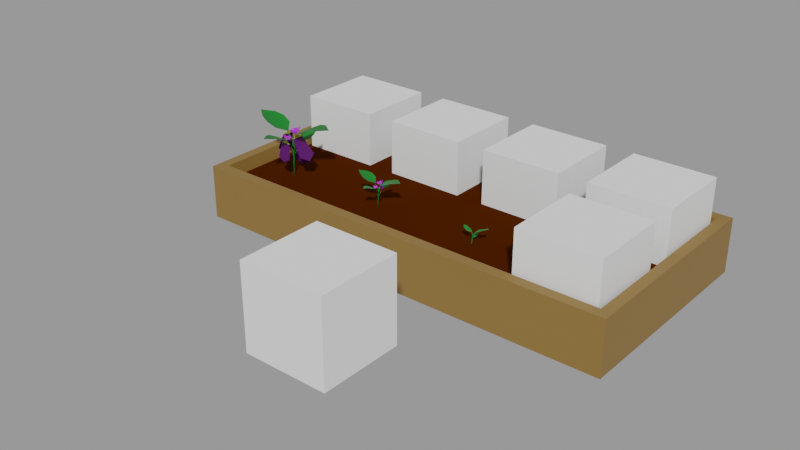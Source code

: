 # Source: Eggplant.blend  (saved by Blender 2.91.10; exported with 4.5.12 LTS)
import bpy
from mathutils import Matrix  # noqa: F401  (used for matrix-valued properties, if any)

bpy.ops.wm.read_factory_settings(use_empty=True)
scene = bpy.context.scene
scene.name = 'With bed'

# ---- collections
col_places = bpy.data.collections.new('Places'); scene.collection.children.link(col_places)
col_test = bpy.data.collections.new('Test'); scene.collection.children.link(col_test)

# ---- materials (node trees are filled in below, after node groups)
mat_grass_green = bpy.data.materials.new('Grass green')
mat_grass_green.use_transparent_shadow = False
mat_eggplant_purple = bpy.data.materials.new('Eggplant purple')
mat_eggplant_purple.use_transparent_shadow = False
mat_flower_yellow = bpy.data.materials.new('Flower yellow')
mat_flower_yellow.use_transparent_shadow = False
mat_grass_green_001 = bpy.data.materials.new('Grass green.001')
mat_grass_green_001.use_transparent_shadow = False
mat_eggplant_purple_003 = bpy.data.materials.new('Eggplant purple.003')
mat_eggplant_purple_003.use_transparent_shadow = False
mat_flower_yellow_001 = bpy.data.materials.new('Flower yellow.001')
mat_flower_yellow_001.use_transparent_shadow = False
mat_eggplant_main_002 = bpy.data.materials.new('Eggplant main.002')
mat_eggplant_main_002.use_transparent_shadow = False
mat_wood = bpy.data.materials.new('Wood')
mat_wood.use_transparent_shadow = False
mat_ground = bpy.data.materials.new('Ground')
mat_ground.use_transparent_shadow = False

# ---- material node trees
mat_grass_green.use_nodes = True; mat_grass_green.node_tree.nodes.clear()
_N = mat_grass_green.node_tree.nodes; _L = mat_grass_green.node_tree.links
n0 = _N.new('ShaderNodeBsdfPrincipled'); n0.name = 'Principled BSDF'; n0.location = (10, 300)
n0.distribution = 'GGX'
n0.subsurface_method = 'BURLEY'
n0.inputs[0].default_value = (0.00258, 0.1743, 0.0134, 1.0)
n0.inputs[3].default_value = 1.45
n0.inputs[27].default_value = (0.0, 0.0, 0.0, 1.0)
n0.inputs[28].default_value = 1.0
n1 = _N.new('ShaderNodeOutputMaterial'); n1.name = 'Material Output'; n1.location = (300, 300)
_L.new(n0.outputs[0], n1.inputs[0])
n1.is_active_output = True
mat_eggplant_purple.use_nodes = True; mat_eggplant_purple.node_tree.nodes.clear()
_N = mat_eggplant_purple.node_tree.nodes; _L = mat_eggplant_purple.node_tree.links
n0 = _N.new('ShaderNodeBsdfPrincipled'); n0.name = 'Principled BSDF'; n0.location = (10, 300)
n0.distribution = 'GGX'
n0.subsurface_method = 'BURLEY'
n0.inputs[0].default_value = (0.5507, 0.05353, 0.8, 1.0)
n0.inputs[3].default_value = 1.45
n0.inputs[27].default_value = (0.0, 0.0, 0.0, 1.0)
n0.inputs[28].default_value = 1.0
n1 = _N.new('ShaderNodeOutputMaterial'); n1.name = 'Material Output'; n1.location = (300, 300)
_L.new(n0.outputs[0], n1.inputs[0])
n1.is_active_output = True
mat_flower_yellow.use_nodes = True; mat_flower_yellow.node_tree.nodes.clear()
_N = mat_flower_yellow.node_tree.nodes; _L = mat_flower_yellow.node_tree.links
n0 = _N.new('ShaderNodeBsdfPrincipled'); n0.name = 'Principled BSDF'; n0.location = (10, 300)
n0.distribution = 'GGX'
n0.subsurface_method = 'BURLEY'
n0.inputs[0].default_value = (0.4437, 0.4354, 0.006445, 1.0)
n0.inputs[3].default_value = 1.45
n0.inputs[27].default_value = (0.0, 0.0, 0.0, 1.0)
n0.inputs[28].default_value = 1.0
n1 = _N.new('ShaderNodeOutputMaterial'); n1.name = 'Material Output'; n1.location = (300, 300)
_L.new(n0.outputs[0], n1.inputs[0])
n1.is_active_output = True
mat_grass_green_001.use_nodes = True; mat_grass_green_001.node_tree.nodes.clear()
_N = mat_grass_green_001.node_tree.nodes; _L = mat_grass_green_001.node_tree.links
n0 = _N.new('ShaderNodeBsdfPrincipled'); n0.name = 'Principled BSDF'; n0.location = (10, 300)
n0.distribution = 'GGX'
n0.subsurface_method = 'BURLEY'
n0.inputs[0].default_value = (0.00258, 0.1743, 0.0134, 1.0)
n0.inputs[3].default_value = 1.45
n0.inputs[27].default_value = (0.0, 0.0, 0.0, 1.0)
n0.inputs[28].default_value = 1.0
n1 = _N.new('ShaderNodeOutputMaterial'); n1.name = 'Material Output'; n1.location = (300, 300)
_L.new(n0.outputs[0], n1.inputs[0])
n1.is_active_output = True
mat_eggplant_purple_003.use_nodes = True; mat_eggplant_purple_003.node_tree.nodes.clear()
_N = mat_eggplant_purple_003.node_tree.nodes; _L = mat_eggplant_purple_003.node_tree.links
n0 = _N.new('ShaderNodeBsdfPrincipled'); n0.name = 'Principled BSDF'; n0.location = (10, 300)
n0.distribution = 'GGX'
n0.subsurface_method = 'BURLEY'
n0.inputs[0].default_value = (0.5507, 0.05353, 0.8, 1.0)
n0.inputs[3].default_value = 1.45
n0.inputs[27].default_value = (0.0, 0.0, 0.0, 1.0)
n0.inputs[28].default_value = 1.0
n1 = _N.new('ShaderNodeOutputMaterial'); n1.name = 'Material Output'; n1.location = (300, 300)
_L.new(n0.outputs[0], n1.inputs[0])
n1.is_active_output = True
mat_flower_yellow_001.use_nodes = True; mat_flower_yellow_001.node_tree.nodes.clear()
_N = mat_flower_yellow_001.node_tree.nodes; _L = mat_flower_yellow_001.node_tree.links
n0 = _N.new('ShaderNodeBsdfPrincipled'); n0.name = 'Principled BSDF'; n0.location = (10, 300)
n0.distribution = 'GGX'
n0.subsurface_method = 'BURLEY'
n0.inputs[0].default_value = (0.4437, 0.4354, 0.006445, 1.0)
n0.inputs[3].default_value = 1.45
n0.inputs[27].default_value = (0.0, 0.0, 0.0, 1.0)
n0.inputs[28].default_value = 1.0
n1 = _N.new('ShaderNodeOutputMaterial'); n1.name = 'Material Output'; n1.location = (300, 300)
_L.new(n0.outputs[0], n1.inputs[0])
n1.is_active_output = True
mat_eggplant_main_002.use_nodes = True; mat_eggplant_main_002.node_tree.nodes.clear()
_N = mat_eggplant_main_002.node_tree.nodes; _L = mat_eggplant_main_002.node_tree.links
n0 = _N.new('ShaderNodeBsdfPrincipled'); n0.name = 'Principled BSDF'; n0.location = (10, 300)
n0.distribution = 'GGX'
n0.subsurface_method = 'BURLEY'
n0.inputs[0].default_value = (0.07726, 0.0, 0.1088, 1.0)
n0.inputs[3].default_value = 1.45
n0.inputs[27].default_value = (0.0, 0.0, 0.0, 1.0)
n0.inputs[28].default_value = 1.0
n1 = _N.new('ShaderNodeOutputMaterial'); n1.name = 'Material Output'; n1.location = (300, 300)
_L.new(n0.outputs[0], n1.inputs[0])
n1.is_active_output = True
mat_wood.use_nodes = True; mat_wood.node_tree.nodes.clear()
_N = mat_wood.node_tree.nodes; _L = mat_wood.node_tree.links
n0 = _N.new('ShaderNodeBsdfPrincipled'); n0.name = 'Principled BSDF'; n0.location = (10, 300)
n0.distribution = 'GGX'
n0.subsurface_method = 'BURLEY'
n0.inputs[0].default_value = (0.2462, 0.1366, 0.03203, 1.0)
n0.inputs[3].default_value = 1.45
n0.inputs[27].default_value = (0.0, 0.0, 0.0, 1.0)
n0.inputs[28].default_value = 1.0
n1 = _N.new('ShaderNodeOutputMaterial'); n1.name = 'Material Output'; n1.location = (300, 300)
_L.new(n0.outputs[0], n1.inputs[0])
n1.is_active_output = True
mat_ground.use_nodes = True; mat_ground.node_tree.nodes.clear()
_N = mat_ground.node_tree.nodes; _L = mat_ground.node_tree.links
n0 = _N.new('ShaderNodeBsdfPrincipled'); n0.name = 'Principled BSDF'; n0.location = (15, 390)
n0.distribution = 'GGX'
n0.subsurface_method = 'BURLEY'
n0.inputs[0].default_value = (0.05522, 0.01159, 0.0, 1.0)
n0.inputs[2].default_value = 0.5996
n0.inputs[3].default_value = 1.45
n0.inputs[13].default_value = 0.0
n0.inputs[27].default_value = (0.0, 0.0, 0.0, 1.0)
n0.inputs[28].default_value = 1.0
n1 = _N.new('ShaderNodeOutputMaterial'); n1.name = 'Material Output'; n1.location = (305, 390)
_L.new(n0.outputs[0], n1.inputs[0])
n1.is_active_output = True

# ---- meshes
me_cube_003 = bpy.data.meshes.new('Cube.003')
me_cube_003.from_pydata([(-1.0, -1.0, -1.0), (-1.0, -1.0, 1.0), (-1.0, 1.0, -1.0), (-1.0, 1.0, 1.0), (1.0, -1.0, -1.0), (1.0, -1.0, 1.0), (1.0, 1.0, -1.0), (1.0, 1.0, 1.0)], [], [(0, 1, 3, 2), (2, 3, 7, 6), (6, 7, 5, 4), (4, 5, 1, 0), (2, 6, 4, 0), (7, 3, 1, 5)])
_uv = me_cube_003.uv_layers.new(name='UVMap')
_uv.uv.foreach_set('vector', [0.375, 0.0, 0.625, 0.0, 0.625, 0.25, 0.375, 0.25, 0.375, 0.25, 0.625, 0.25, 0.625, 0.5, 0.375, 0.5, 0.375, 0.5, 0.625, 0.5, 0.625, 0.75, 0.375, 0.75, 0.375, 0.75, 0.625, 0.75, 0.625, 1.0, 0.375, 1.0, 0.125, 0.5, 0.375, 0.5, 0.375, 0.75, 0.125, 0.75, 0.625, 0.5, 0.875, 0.5, 0.875, 0.75, 0.625, 0.75])
me_cube_003.use_remesh_fix_poles = True
me_cube_003.use_remesh_preserve_attributes = False
me_cube_003.use_mirror_vertex_groups = False
me_cube_003.update()
me_cube_017 = bpy.data.meshes.new('Cube.017')
me_cube_017.from_pydata([(0.05976, -0.004566, 0.4944), (0.268, 0.1355, 0.603), (0.2727, -0.1463, 0.6034), (0.5167, -0.009272, 0.6517), (0.1544, 0.1068, 0.5453), (0.3743, -0.1078, 0.6362), (0.3791, 0.09741, 0.6377), (0.1639, -0.1345, 0.5511), (0.03899, 0.01126, 0.3987), (-0.002375, 0.01486, -0.001218), (0.0806, 0.002591, 0.4928), (0.05428, -0.01595, 0.3951), (0.0237, -0.01595, 0.4023), (-0.1122, 0.09575, 0.5539), (-0.2914, -0.09736, 0.626), (-0.2874, 0.07348, 0.6248), (-0.1043, -0.1052, 0.5491), (-0.406, -0.008537, 0.6377), (-0.2028, 0.1055, 0.5975), (-0.1989, -0.1291, 0.5971), (-0.0255, -0.01246, 0.5067), (0.01955, -0.01115, 0.2359), (-0.04114, -0.01813, 0.5062), (0.02407, 0.005931, 0.2255), (0.01683, 0.1104, 0.3697), (0.0229, 0.1125, 0.3677), (0.0391, 0.005283, 0.332), (0.03653, -0.01221, 0.3216), (0.08918, 0.1569, 0.3994), (-0.02694, 0.2681, 0.4434), (0.07724, 0.264, 0.4426), (-0.03349, 0.154, 0.3965), (0.02833, 0.3371, 0.4505), (0.096, 0.2121, 0.426), (-0.04717, 0.212, 0.4257), (0.02236, 0.1051, 0.3706), (0.05053, -0.1074, 0.4627), (0.1412, -0.2467, 0.5346), (-0.04546, -0.2469, 0.5349), (0.04275, -0.4099, 0.5669), (0.1233, -0.1712, 0.4965), (-0.02101, -0.3146, 0.5567), (0.1148, -0.3199, 0.5576), (-0.03657, -0.175, 0.5003), (0.05553, -0.1152, 0.4658), (0.04974, -0.1179, 0.4638), (0.09537, 0.01473, 0.5729), (0.07594, -0.009724, 0.5034), (0.09597, -0.006948, 0.5281), (0.06744, 0.04723, 0.5562), (0.0734, 0.01918, 0.5145), (0.08075, 0.04845, 0.565), (0.07615, 0.0321, 0.5175), (0.09675, 0.02984, 0.5746), (0.08621, 0.0204, 0.5235), (0.09626, 0.008696, 0.5295), (0.08469, 0.006118, 0.5213), (0.05719, 0.03799, 0.5428), (0.07693, 0.01462, 0.5211), (0.01838, 0.02918, 0.5293), (0.0503, 0.001182, 0.4993), (0.02024, 0.04011, 0.5331), (0.04036, 0.009646, 0.4958), (0.04111, 0.05262, 0.5488), (0.05273, 0.01553, 0.5051), (0.06509, 0.02142, 0.5144), (0.06412, 0.007812, 0.5098), (0.07355, -0.04259, 0.5743), (0.0755, -0.03392, 0.5265), (0.09827, -0.004115, 0.5692), (0.09536, -0.002879, 0.5224), (0.1013, -0.0182, 0.5763), (0.1073, -0.00204, 0.5287), (0.08715, -0.04023, 0.5792), (0.09837, -0.01589, 0.5305), (0.08948, -0.02975, 0.5324), (0.08543, -0.0184, 0.5244), (0.01247, -0.03676, 0.5411), (0.04645, -0.01933, 0.5078), (0.05233, -0.05481, 0.5568), (0.07903, -0.0314, 0.5208), (0.04085, -0.0611, 0.5538), (0.06116, -0.03878, 0.5559), (0.01517, -0.04919, 0.543), (0.06538, -0.03888, 0.519), (0.05084, -0.03345, 0.5132), (0.06274, -0.02537, 0.5143), (0.004234, 0.01549, 0.5291), (0.04893, 0.009631, 0.505), (0.00834, -0.02801, 0.529), (0.05258, -0.02728, 0.5051), (-0.0009039, -0.02117, 0.5257), (0.02271, -0.02914, 0.5328), (-0.006254, 0.007678, 0.5239), (0.04018, -0.01825, 0.5019), (0.03859, -0.001763, 0.5019), (0.05076, -0.008825, 0.5051), (0.07967, -0.0742, 0.4911), (0.05199, -0.1157, 0.4661), (0.07143, -0.1049, 0.4732), (0.05214, -0.05981, 0.4781), (0.04921, -0.09334, 0.4628), (0.06319, -0.05594, 0.4788), (0.05003, -0.08423, 0.459), (0.07895, -0.06418, 0.4862), (0.05994, -0.08941, 0.4637), (0.06985, -0.0946, 0.4684), (0.06032, -0.09911, 0.468), (0.04307, -0.07048, 0.4768), (0.05391, -0.09373, 0.4671), (0.01479, -0.08033, 0.4837), (0.03225, -0.1099, 0.4674), (0.01551, -0.07212, 0.4814), (0.02352, -0.1058, 0.4653), (0.03183, -0.05875, 0.4797), (0.03341, -0.0988, 0.4648), (0.04331, -0.09181, 0.4644), (0.04331, -0.1021, 0.4669), (0.07327, -0.1089, 0.5188), (0.06102, -0.1219, 0.488), (0.08322, -0.08744, 0.4949), (0.06898, -0.1045, 0.4687), (0.08904, -0.09355, 0.5031), (0.07849, -0.1018, 0.4685), (0.08334, -0.1059, 0.5167), (0.07491, -0.1096, 0.4771), (0.07132, -0.1173, 0.4857), (0.065, -0.1132, 0.4784), (0.02292, -0.1168, 0.5157), (0.0347, -0.1193, 0.4807), (0.05619, -0.1228, 0.5194), (0.06156, -0.1226, 0.4828), (0.04859, -0.1277, 0.5233), (0.05967, -0.1134, 0.5106), (0.02695, -0.1239, 0.5205), (0.05296, -0.1276, 0.4885), (0.04096, -0.1262, 0.4875), (0.04813, -0.121, 0.4818), (0.007132, -0.08866, 0.4926), (0.03166, -0.1024, 0.468), (0.01583, -0.1159, 0.5069), (0.03919, -0.1255, 0.4802), (0.007838, -0.1127, 0.5053), (0.0266, -0.1154, 0.5053), (-0.0001669, -0.09529, 0.4955), (0.02881, -0.1208, 0.4787), (0.02547, -0.1105, 0.4733), (0.03543, -0.114, 0.4741), (0.05206, 0.1059, 0.415), (0.02229, 0.1004, 0.3681), (0.04224, 0.103, 0.38), (0.02254, 0.1207, 0.4216), (0.01841, 0.1148, 0.3853), (0.03345, 0.1237, 0.4246), (0.01841, 0.123, 0.3909), (0.05035, 0.1152, 0.4208), (0.02904, 0.1177, 0.3885), (0.03967, 0.1124, 0.3861), (0.03032, 0.1089, 0.3826), (0.01369, 0.1147, 0.4124), (0.0237, 0.1117, 0.387), (-0.013, 0.09982, 0.4093), (0.002785, 0.09976, 0.3747), (-0.01286, 0.1063, 0.4149), (-0.006282, 0.1026, 0.3775), (0.002648, 0.1172, 0.4244), (0.003237, 0.108, 0.3826), (0.01276, 0.1135, 0.3877), (0.01342, 0.1059, 0.3804), (0.05074, 0.06325, 0.401), (0.03456, 0.0801, 0.3742), (0.0565, 0.09608, 0.4057), (0.03915, 0.1066, 0.378), (0.06362, 0.08678, 0.4046), (0.04845, 0.1095, 0.3796), (0.06032, 0.06797, 0.402), (0.04637, 0.09768, 0.378), (0.0443, 0.08586, 0.3763), (0.03685, 0.09334, 0.3761), (0.0007184, 0.05466, 0.3955), (0.007401, 0.08394, 0.3738), (0.03434, 0.05286, 0.3906), (0.03437, 0.08409, 0.3708), (0.02753, 0.04595, 0.3891), (0.03623, 0.06578, 0.3936), (0.005599, 0.04743, 0.3919), (0.02682, 0.0755, 0.3701), (0.01477, 0.07547, 0.3714), (0.02089, 0.08402, 0.3723), (-0.01905, 0.08686, 0.4075), (0.002071, 0.1032, 0.3814), (-0.007586, 0.06145, 0.3919), (0.01195, 0.08166, 0.3682), (-0.01581, 0.06342, 0.3941), (0.002817, 0.06454, 0.3908), (-0.02565, 0.07984, 0.4039), (0.001332, 0.08394, 0.3718), (-0.003053, 0.09358, 0.3777), (0.007008, 0.09243, 0.3748)], [], [(12, 8, 9), (25, 21, 24, 23), (10, 12, 11), (96, 47, 88), (8, 12, 10), (27, 44, 45), (12, 9, 11), (20, 13, 18, 15, 17, 14, 19, 16), (11, 8, 22), (12, 11, 22), (86, 47, 78), (23, 24, 25), (51, 55, 53), (68, 76, 47), (45, 26, 44, 27), (25, 24, 21), (36, 43, 38, 41, 39, 42, 37, 40), (35, 28, 33, 30, 32, 29, 34, 31), (54, 55, 51), (66, 47, 58), (56, 47, 48), (45, 44, 26), (94, 90, 96), (93, 95, 87), (54, 52, 50), (54, 51, 52), (51, 49, 52), (94, 95, 91), (56, 55, 54), (63, 65, 57), (64, 65, 61), (53, 55, 46), (78, 85, 86), (74, 70, 76), (73, 75, 67), (64, 62, 60), (64, 61, 62), (61, 59, 62), (105, 106, 102), (66, 65, 64), (58, 65, 66), (73, 71, 75), (65, 58, 57), (48, 55, 56), (74, 75, 71), (83, 85, 77), (74, 72, 70), (74, 71, 72), (71, 69, 72), (64, 60, 66), (76, 75, 74), (60, 47, 66), (68, 75, 76), (68, 67, 75), (88, 95, 96), (54, 50, 56), (48, 46, 55), (84, 82, 80), (84, 81, 82), (81, 79, 82), (83, 81, 85), (86, 85, 84), (50, 47, 56), (93, 91, 95), (85, 78, 77), (84, 85, 81), (70, 47, 76), (84, 80, 86), (94, 92, 90), (94, 91, 92), (91, 89, 92), (63, 61, 65), (96, 95, 94), (80, 47, 86), (102, 106, 104), (95, 88, 87), (90, 47, 96), (145, 141, 147), (144, 146, 138), (105, 103, 101), (105, 102, 103), (102, 100, 103), (145, 146, 142), (107, 106, 105), (114, 116, 108), (115, 116, 112), (104, 106, 97), (129, 136, 137), (125, 121, 127), (124, 126, 118), (115, 113, 111), (115, 112, 113), (112, 110, 113), (156, 157, 153), (117, 116, 115), (109, 116, 117), (124, 122, 126), (116, 109, 108), (99, 106, 107), (125, 126, 122), (134, 136, 128), (125, 123, 121), (125, 122, 123), (122, 120, 123), (115, 111, 117), (127, 126, 125), (111, 98, 117), (119, 126, 127), (119, 118, 126), (139, 146, 147), (105, 101, 107), (99, 97, 106), (135, 133, 131), (135, 132, 133), (132, 130, 133), (134, 132, 136), (137, 136, 135), (101, 98, 107), (144, 142, 146), (136, 129, 128), (135, 136, 132), (121, 98, 127), (135, 131, 137), (145, 143, 141), (145, 142, 143), (142, 140, 143), (114, 112, 116), (147, 146, 145), (131, 98, 137), (153, 157, 155), (146, 139, 138), (141, 98, 147), (196, 192, 198), (195, 197, 189), (156, 154, 152), (156, 153, 154), (153, 151, 154), (196, 197, 193), (158, 157, 156), (165, 167, 159), (166, 167, 163), (155, 157, 148), (180, 187, 188), (176, 172, 178), (175, 177, 169), (166, 164, 162), (166, 163, 164), (163, 161, 164), (168, 167, 166), (160, 167, 168), (175, 173, 177), (167, 160, 159), (150, 157, 158), (176, 177, 173), (185, 187, 179), (176, 174, 172), (176, 173, 174), (173, 171, 174), (166, 162, 168), (178, 177, 176), (162, 149, 168), (170, 177, 178), (170, 169, 177), (190, 197, 198), (156, 152, 158), (150, 148, 157), (186, 184, 182), (186, 183, 184), (183, 181, 184), (185, 183, 187), (188, 187, 186), (152, 149, 158), (195, 193, 197), (187, 180, 179), (186, 187, 183), (172, 149, 178), (186, 182, 188), (196, 194, 192), (196, 193, 194), (193, 191, 194), (165, 163, 167), (198, 197, 196), (182, 149, 188), (197, 190, 189), (192, 149, 198), (0, 7, 2, 5, 3, 6, 1, 4), (12, 22, 8), (8, 10, 11), (9, 8, 11), (107, 98, 99), (117, 98, 109), (119, 127, 98), (137, 98, 129), (147, 98, 139), (158, 149, 150), (168, 149, 160), (170, 178, 149), (188, 149, 180), (198, 149, 190)])
me_cube_017.polygons.foreach_set('material_index', [0, 0, 0, 2, 0, 0, 0, 0, 0, 0, 2, 0, 1, 1, 0, 0, 0, 0, 1, 2, 2, 0, 1, 1, 1, 1, 1, 1, 1, 1, 1, 1, 1, 1, 1, 1, 1, 1, 1, 1, 1, 1, 1, 1, 1, 1, 1, 1, 1, 1, 1, 2, 1, 1, 1, 1, 1, 1, 1, 1, 1, 1, 1, 1, 1, 1, 1, 1, 1, 1, 1, 1, 1, 2, 1, 1, 2, 1, 1, 1, 1, 1, 1, 1, 1, 1, 1, 1, 1, 1, 1, 1, 1, 1, 1, 1, 1, 1, 1, 1, 1, 1, 1, 1, 1, 1, 2, 1, 1, 1, 1, 1, 1, 1, 1, 1, 1, 1, 1, 1, 1, 1, 1, 1, 1, 1, 1, 1, 2, 1, 1, 2, 1, 1, 1, 1, 1, 1, 1, 1, 1, 1, 1, 1, 1, 1, 1, 1, 1, 1, 1, 1, 1, 1, 1, 1, 1, 1, 1, 1, 2, 1, 1, 1, 1, 1, 1, 1, 1, 1, 1, 1, 1, 1, 1, 1, 1, 1, 1, 1, 1, 1, 2, 1, 2, 0, 0, 0, 0, 2, 2, 1, 2, 2, 2, 2, 1, 2, 2])
_uv = me_cube_017.uv_layers.new(name='UVMap')
_uv.uv.foreach_set('vector', [0.3333, 0.8333, -5.96e-08, 0.8333, -5.96e-08, 0.6667, 0.6667, 1.0, 0.3333, 0.8333, -5.96e-08, 1.0, 1.0, 0.8333, -5.96e-08, 1.0, 0.3333, 0.8333, 0.6667, 0.8333, 0.25, 0.75, 0.0, 1.0, 0.0, 0.5, -5.96e-08, 0.8333, 0.3333, 0.8333, -5.96e-08, 1.0, 1.0, 0.8333, 1.0, 1.0, 0.6667, 1.0, 0.3333, 0.8333, -5.96e-08, 0.6667, 0.6667, 0.8333, 0.875, 0.75, 0.6875, 0.75, 0.625, 0.75, 0.625, 0.6875, 0.625, 0.5, 0.8125, 0.5, 0.875, 0.5, 0.875, 0.5625, 0.3333, 0.8333, 0.6667, 0.8333, -5.96e-08, 1.0, -5.96e-08, 0.8333, 0.3333, 0.8333, -5.96e-08, 1.0, 0.25, 0.75, 0.0, 1.0, 0.0, 0.5, 1.0, 0.8333, 1.0, 1.0, 0.6667, 1.0, 0.75, 0.75, 0.25, 0.5, 0.25, 0.25, 0.0, 0.5, 0.25, 0.75, 0.0, 1.0, 0.6667, 1.0, 0.3333, 0.8333, -5.96e-08, 1.0, 1.0, 0.8333, 0.4578, 0.13, 0.25, 0.49, 0.3333, 0.8333, 0.875, 0.75, 0.6875, 0.75, 0.625, 0.75, 0.625, 0.6875, 0.625, 0.5, 0.8125, 0.5, 0.875, 0.5, 0.875, 0.5625, 0.875, 0.75, 0.6875, 0.75, 0.625, 0.75, 0.625, 0.6875, 0.625, 0.5, 0.8125, 0.5, 0.875, 0.5, 0.875, 0.5625, 0.5, 0.75, 0.25, 0.5, 0.75, 0.75, 0.25, 0.75, 0.0, 1.0, 0.0, 0.5, 0.25, 0.75, 0.0, 1.0, 0.0, 0.5, 0.4578, 0.13, 0.25, 0.49, 0.3333, 0.8333, 0.5, 0.75, 0.5, 1.0, 0.25, 0.75, 0.25, 0.25, 0.25, 0.5, 0.0, 0.0, 0.5, 0.75, 0.75, 1.0, 0.5, 1.0, 0.5, 0.75, 0.75, 0.75, 0.75, 1.0, 0.75, 0.75, 1.0, 1.0, 0.75, 1.0, 0.5, 0.75, 0.25, 0.5, 0.75, 0.75, 0.25, 0.75, 0.25, 0.5, 0.5, 0.75, 0.25, 0.25, 0.25, 0.5, 0.0, 0.0, 0.5, 0.75, 0.25, 0.5, 0.75, 0.75, 0.25, 0.25, 0.25, 0.5, 0.0, 0.0, 0.0, 0.5, 0.25, 0.5, 0.25, 0.75, 0.5, 0.75, 0.5, 1.0, 0.25, 0.75, 0.25, 0.25, 0.25, 0.5, 0.0, 0.0, 0.5, 0.75, 0.75, 1.0, 0.5, 1.0, 0.5, 0.75, 0.75, 0.75, 0.75, 1.0, 0.75, 0.75, 1.0, 1.0, 0.75, 1.0, 0.5, 0.75, 0.25, 0.5, 0.75, 0.75, 0.25, 0.75, 0.25, 0.5, 0.5, 0.75, 0.0, 0.5, 0.25, 0.5, 0.25, 0.75, 0.25, 0.25, 0.75, 0.75, 0.25, 0.5, 0.25, 0.5, 0.0, 0.5, 0.0, 0.0, 0.0, 0.5, 0.25, 0.5, 0.25, 0.75, 0.5, 0.75, 0.25, 0.5, 0.75, 0.75, 0.25, 0.25, 0.25, 0.5, 0.0, 0.0, 0.5, 0.75, 0.75, 1.0, 0.5, 1.0, 0.5, 0.75, 0.75, 0.75, 0.75, 1.0, 0.75, 0.75, 1.0, 1.0, 0.75, 1.0, 0.5, 0.75, 0.5, 1.0, 0.25, 0.75, 0.25, 0.75, 0.25, 0.5, 0.5, 0.75, 0.5, 1.0, 0.0, 1.0, 0.25, 0.75, 0.0, 0.5, 0.25, 0.5, 0.25, 0.75, 0.0, 0.5, 0.0, 0.0, 0.25, 0.5, 0.0, 0.5, 0.25, 0.5, 0.25, 0.75, 0.5, 0.75, 0.5, 1.0, 0.25, 0.75, 0.0, 0.5, 0.0, 0.0, 0.25, 0.5, 0.5, 0.75, 0.75, 1.0, 0.5, 1.0, 0.5, 0.75, 0.75, 0.75, 0.75, 1.0, 0.75, 0.75, 1.0, 1.0, 0.75, 1.0, 0.25, 0.25, 0.75, 0.75, 0.25, 0.5, 0.25, 0.75, 0.25, 0.5, 0.5, 0.75, 0.5, 1.0, 0.0, 1.0, 0.25, 0.75, 0.25, 0.25, 0.75, 0.75, 0.25, 0.5, 0.25, 0.5, 0.0, 0.5, 0.0, 0.0, 0.5, 0.75, 0.25, 0.5, 0.75, 0.75, 0.5, 1.0, 0.0, 1.0, 0.25, 0.75, 0.5, 0.75, 0.5, 1.0, 0.25, 0.75, 0.5, 0.75, 0.75, 1.0, 0.5, 1.0, 0.5, 0.75, 0.75, 0.75, 0.75, 1.0, 0.75, 0.75, 1.0, 1.0, 0.75, 1.0, 0.25, 0.25, 0.75, 0.75, 0.25, 0.5, 0.25, 0.75, 0.25, 0.5, 0.5, 0.75, 0.5, 1.0, 0.0, 1.0, 0.25, 0.75, 0.75, 0.75, 0.25, 0.5, 0.25, 0.25, 0.25, 0.5, 0.0, 0.5, 0.0, 0.0, 0.5, 1.0, 0.0, 1.0, 0.25, 0.75, 0.5, 0.75, 0.5, 1.0, 0.25, 0.75, 0.25, 0.25, 0.25, 0.5, 0.0, 0.0, 0.5, 0.75, 0.75, 1.0, 0.5, 1.0, 0.5, 0.75, 0.75, 0.75, 0.75, 1.0, 0.75, 0.75, 1.0, 1.0, 0.75, 1.0, 0.5, 0.75, 0.25, 0.5, 0.75, 0.75, 0.25, 0.75, 0.25, 0.5, 0.5, 0.75, 0.25, 0.25, 0.25, 0.5, 0.0, 0.0, 0.5, 0.75, 0.25, 0.5, 0.75, 0.75, 0.25, 0.25, 0.25, 0.5, 0.0, 0.0, 0.0, 0.5, 0.25, 0.5, 0.25, 0.75, 0.5, 0.75, 0.5, 1.0, 0.25, 0.75, 0.25, 0.25, 0.25, 0.5, 0.0, 0.0, 0.5, 0.75, 0.75, 1.0, 0.5, 1.0, 0.5, 0.75, 0.75, 0.75, 0.75, 1.0, 0.75, 0.75, 1.0, 1.0, 0.75, 1.0, 0.5, 0.75, 0.25, 0.5, 0.75, 0.75, 0.25, 0.75, 0.25, 0.5, 0.5, 0.75, 0.0, 0.5, 0.25, 0.5, 0.25, 0.75, 0.25, 0.25, 0.75, 0.75, 0.25, 0.5, 0.25, 0.5, 0.0, 0.5, 0.0, 0.0, 0.0, 0.5, 0.25, 0.5, 0.25, 0.75, 0.5, 0.75, 0.25, 0.5, 0.75, 0.75, 0.25, 0.25, 0.25, 0.5, 0.0, 0.0, 0.5, 0.75, 0.75, 1.0, 0.5, 1.0, 0.5, 0.75, 0.75, 0.75, 0.75, 1.0, 0.75, 0.75, 1.0, 1.0, 0.75, 1.0, 0.5, 0.75, 0.5, 1.0, 0.25, 0.75, 0.25, 0.75, 0.25, 0.5, 0.5, 0.75, 0.5, 1.0, 0.0, 1.0, 0.25, 0.75, 0.0, 0.5, 0.25, 0.5, 0.25, 0.75, 0.0, 0.5, 0.0, 0.0, 0.25, 0.5, 0.0, 0.5, 0.25, 0.5, 0.25, 0.75, 0.5, 0.75, 0.5, 1.0, 0.25, 0.75, 0.0, 0.5, 0.0, 0.0, 0.25, 0.5, 0.5, 0.75, 0.75, 1.0, 0.5, 1.0, 0.5, 0.75, 0.75, 0.75, 0.75, 1.0, 0.75, 0.75, 1.0, 1.0, 0.75, 1.0, 0.25, 0.25, 0.75, 0.75, 0.25, 0.5, 0.25, 0.75, 0.25, 0.5, 0.5, 0.75, 0.5, 1.0, 0.0, 1.0, 0.25, 0.75, 0.25, 0.25, 0.75, 0.75, 0.25, 0.5, 0.25, 0.5, 0.0, 0.5, 0.0, 0.0, 0.5, 0.75, 0.25, 0.5, 0.75, 0.75, 0.5, 1.0, 0.0, 1.0, 0.25, 0.75, 0.5, 0.75, 0.5, 1.0, 0.25, 0.75, 0.5, 0.75, 0.75, 1.0, 0.5, 1.0, 0.5, 0.75, 0.75, 0.75, 0.75, 1.0, 0.75, 0.75, 1.0, 1.0, 0.75, 1.0, 0.25, 0.25, 0.75, 0.75, 0.25, 0.5, 0.25, 0.75, 0.25, 0.5, 0.5, 0.75, 0.5, 1.0, 0.0, 1.0, 0.25, 0.75, 0.75, 0.75, 0.25, 0.5, 0.25, 0.25, 0.25, 0.5, 0.0, 0.5, 0.0, 0.0, 0.5, 1.0, 0.0, 1.0, 0.25, 0.75, 0.5, 0.75, 0.5, 1.0, 0.25, 0.75, 0.25, 0.25, 0.25, 0.5, 0.0, 0.0, 0.5, 0.75, 0.75, 1.0, 0.5, 1.0, 0.5, 0.75, 0.75, 0.75, 0.75, 1.0, 0.75, 0.75, 1.0, 1.0, 0.75, 1.0, 0.5, 0.75, 0.25, 0.5, 0.75, 0.75, 0.25, 0.75, 0.25, 0.5, 0.5, 0.75, 0.25, 0.25, 0.25, 0.5, 0.0, 0.0, 0.5, 0.75, 0.25, 0.5, 0.75, 0.75, 0.25, 0.25, 0.25, 0.5, 0.0, 0.0, 0.0, 0.5, 0.25, 0.5, 0.25, 0.75, 0.5, 0.75, 0.5, 1.0, 0.25, 0.75, 0.25, 0.25, 0.25, 0.5, 0.0, 0.0, 0.5, 0.75, 0.75, 1.0, 0.5, 1.0, 0.5, 0.75, 0.75, 0.75, 0.75, 1.0, 0.75, 0.75, 1.0, 1.0, 0.75, 1.0, 0.25, 0.75, 0.25, 0.5, 0.5, 0.75, 0.0, 0.5, 0.25, 0.5, 0.25, 0.75, 0.25, 0.25, 0.75, 0.75, 0.25, 0.5, 0.25, 0.5, 0.0, 0.5, 0.0, 0.0, 0.0, 0.5, 0.25, 0.5, 0.25, 0.75, 0.5, 0.75, 0.25, 0.5, 0.75, 0.75, 0.25, 0.25, 0.25, 0.5, 0.0, 0.0, 0.5, 0.75, 0.75, 1.0, 0.5, 1.0, 0.5, 0.75, 0.75, 0.75, 0.75, 1.0, 0.75, 0.75, 1.0, 1.0, 0.75, 1.0, 0.5, 0.75, 0.5, 1.0, 0.25, 0.75, 0.25, 0.75, 0.25, 0.5, 0.5, 0.75, 0.5, 1.0, 0.0, 1.0, 0.25, 0.75, 0.0, 0.5, 0.25, 0.5, 0.25, 0.75, 0.0, 0.5, 0.0, 0.0, 0.25, 0.5, 0.0, 0.5, 0.25, 0.5, 0.25, 0.75, 0.5, 0.75, 0.5, 1.0, 0.25, 0.75, 0.0, 0.5, 0.0, 0.0, 0.25, 0.5, 0.5, 0.75, 0.75, 1.0, 0.5, 1.0, 0.5, 0.75, 0.75, 0.75, 0.75, 1.0, 0.75, 0.75, 1.0, 1.0, 0.75, 1.0, 0.25, 0.25, 0.75, 0.75, 0.25, 0.5, 0.25, 0.75, 0.25, 0.5, 0.5, 0.75, 0.5, 1.0, 0.0, 1.0, 0.25, 0.75, 0.25, 0.25, 0.75, 0.75, 0.25, 0.5, 0.25, 0.5, 0.0, 0.5, 0.0, 0.0, 0.5, 0.75, 0.25, 0.5, 0.75, 0.75, 0.5, 1.0, 0.0, 1.0, 0.25, 0.75, 0.5, 0.75, 0.5, 1.0, 0.25, 0.75, 0.5, 0.75, 0.75, 1.0, 0.5, 1.0, 0.5, 0.75, 0.75, 0.75, 0.75, 1.0, 0.75, 0.75, 1.0, 1.0, 0.75, 1.0, 0.25, 0.25, 0.75, 0.75, 0.25, 0.5, 0.25, 0.75, 0.25, 0.5, 0.5, 0.75, 0.5, 1.0, 0.0, 1.0, 0.25, 0.75, 0.25, 0.5, 0.0, 0.5, 0.0, 0.0, 0.5, 1.0, 0.0, 1.0, 0.25, 0.75, 0.875, 0.75, 0.6875, 0.75, 0.625, 0.75, 0.625, 0.6875, 0.625, 0.5, 0.8125, 0.5, 0.875, 0.5, 0.875, 0.5625, 1.0, 0.8333, 1.0, 1.0, 0.6667, 0.8333, 1.0, 0.8333, 1.0, 1.0, 0.6667, 0.8333, 1.0, 0.6667, 1.0, 0.8333, 0.6667, 0.8333, 0.25, 0.75, 0.0, 1.0, 0.0, 0.5, 0.25, 0.75, 0.0, 1.0, 0.0, 0.5, 0.0, 0.5, 0.25, 0.75, 0.0, 1.0, 0.25, 0.75, 0.0, 1.0, 0.0, 0.5, 0.25, 0.75, 0.0, 1.0, 0.0, 0.5, 0.25, 0.75, 0.0, 1.0, 0.0, 0.5, 0.25, 0.75, 0.0, 1.0, 0.0, 0.5, 0.0, 0.5, 0.25, 0.75, 0.0, 1.0, 0.25, 0.75, 0.0, 1.0, 0.0, 0.5, 0.25, 0.75, 0.0, 1.0, 0.0, 0.5])
me_cube_017.materials.append(mat_grass_green)
me_cube_017.materials.append(mat_eggplant_purple)
me_cube_017.materials.append(mat_flower_yellow)
me_cube_017.use_remesh_fix_poles = True
me_cube_017.use_remesh_preserve_attributes = False
me_cube_017.use_mirror_vertex_groups = False
me_cube_017.update()
me_cube_017.normals_split_custom_set([tuple(v) for v in zip(*[iter([-0.8626, 0.4971, 0.09368, -0.8626, 0.4971, 0.09368, -0.8626, 0.4971, 0.09368, -0.1138, -0.4947, -0.8616, -0.1138, -0.4947, -0.8616, -0.1138, -0.4947, -0.8616, -0.1138, -0.4947, -0.8616, 0.04145, -0.9836, 0.1755, 0.04145, -0.9836, 0.1755, 0.04145, -0.9836, 0.1755, 0.09869, 0.04186, 0.9942, 0.04436, 0.01627, 0.9989, 0.06776, 0.008214, 0.9977, -0.7797, 0.4899, 0.39, -0.7797, 0.4899, 0.39, -0.7797, 0.4899, 0.39, 0.5083, -0.6678, -0.5438, 0.5083, -0.6678, -0.5438, 0.5083, -0.6678, -0.5438, -0.01771, -0.997, -0.07498, -0.01771, -0.997, -0.07498, -0.01771, -0.997, -0.07498, 0.04102, -0.0004814, 0.9992, 0.3793, -0.35, 0.8565, 0.3793, -0.35, 0.8565, 0.3619, -0.1862, 0.9134, 0.3257, -6.154e-05, 0.9455, 0.3792, 0.3411, 0.8602, 0.3792, 0.341, 0.8602, 0.3319, 0.2509, 0.9093, 0.7157, 0.3198, 0.6208, 0.7157, 0.3198, 0.6208, 0.7157, 0.3198, 0.6208, -0.0058, -0.9997, -0.02456, -0.0058, -0.9997, -0.02456, -0.0058, -0.9997, -0.02456, -0.08838, 0.6358, 0.7668, -0.1006, 0.6047, 0.79, -0.0826, 0.618, 0.7818, -0.4295, 0.721, -0.5438, -0.4295, 0.721, -0.5438, -0.4295, 0.721, -0.5438, -0.7945, -0.5464, 0.2649, -0.7945, -0.5464, 0.2649, -0.7945, -0.5464, 0.2649, -0.6866, 0.5093, 0.5188, -0.7095, 0.4966, 0.5, -0.7476, 0.5651, 0.3491, 0.05728, 0.5044, -0.8616, 0.05728, 0.5044, -0.8616, 0.05728, 0.5044, -0.8616, 0.05728, 0.5044, -0.8616, 0.4319, -0.6632, 0.6112, 0.4319, -0.6632, 0.6112, 0.4319, -0.6632, 0.6112, 0.001114, 0.04101, 0.9992, 0.3558, 0.3739, 0.8565, 0.3558, 0.3739, 0.8565, 0.1918, 0.359, 0.9134, 0.005084, 0.3257, 0.9455, -0.3352, 0.3844, 0.8602, -0.3352, 0.3845, 0.8602, -0.2458, 0.3357, 0.9093, -0.001114, -0.04101, 0.9992, -0.3558, -0.3739, 0.8565, -0.3558, -0.3739, 0.8565, -0.1918, -0.359, 0.9134, -0.005084, -0.3257, 0.9455, 0.3352, -0.3844, 0.8602, 0.3352, -0.3845, 0.8602, 0.2458, -0.3357, 0.9093, -0.7945, -0.5464, 0.2649, -0.7945, -0.5464, 0.2649, -0.7945, -0.5464, 0.2649, -0.4091, -0.5261, 0.7456, -0.4051, -0.4301, 0.8068, -0.3733, -0.5456, 0.7503, -0.7237, -0.3017, 0.6206, -0.7234, -0.3032, 0.6203, -0.7234, -0.3032, 0.6203, -0.5041, 0.6102, 0.6112, -0.5041, 0.6102, 0.6112, -0.5041, 0.6102, 0.6112, -0.269, -0.02508, 0.9628, -0.269, -0.02508, 0.9628, -0.269, -0.02508, 0.9628, 0.1879, -0.7055, 0.6833, 0.1875, -0.7054, 0.6836, 0.1878, -0.7066, 0.6822, -0.5678, -0.06496, 0.8206, -0.5678, -0.06496, 0.8206, -0.5678, -0.06496, 0.8206, -0.7945, -0.5464, 0.2649, -0.7945, -0.5464, 0.2649, -0.7945, -0.5464, 0.2649, -0.1362, -0.9327, 0.3339, -0.1362, -0.9327, 0.3339, -0.1362, -0.9327, 0.3339, 0.4986, 0.04884, 0.8655, 0.4986, 0.04884, 0.8655, 0.4986, 0.04884, 0.8655, -0.5678, -0.065, 0.8206, -0.5678, -0.065, 0.8206, -0.5678, -0.065, 0.8206, -0.5865, -0.7597, 0.2809, -0.5865, -0.7597, 0.2809, -0.5875, -0.7593, 0.2797, -0.07886, -0.7925, 0.6047, -0.07886, -0.7925, 0.6047, -0.07886, -0.7925, 0.6047, -0.995, 0.09457, -0.03357, -0.995, 0.09457, -0.03357, -0.9948, 0.09573, -0.03464, -0.2706, 0.265, 0.9255, -0.2706, 0.265, 0.9255, -0.2706, 0.265, 0.9255, -0.453, 0.3975, 0.798, -0.453, 0.3975, 0.798, -0.453, 0.3975, 0.798, -0.2373, 0.9504, 0.201, -0.2373, 0.9504, 0.201, -0.2358, 0.9509, 0.2004, -0.5051, -0.2489, 0.8264, -0.5051, -0.2489, 0.8264, -0.5051, -0.2489, 0.8264, -0.07885, -0.7925, 0.6047, -0.07885, -0.7925, 0.6047, -0.07885, -0.7925, 0.6047, 0.684, -0.339, 0.6459, 0.684, -0.339, 0.6459, 0.684, -0.339, 0.6459, -0.5316, -0.3048, 0.7902, -0.5316, -0.3048, 0.7902, -0.5316, -0.3048, 0.7902, -0.505, -0.2489, 0.8264, -0.505, -0.2489, 0.8264, -0.505, -0.2489, 0.8264, -0.577, -0.2453, 0.779, -0.5678, -0.2447, 0.786, -0.5844, -0.2142, 0.7827, -0.8336, 0.5463, 0.081, -0.8336, 0.5463, 0.081, -0.8336, 0.5463, 0.081, -0.5916, -0.7569, 0.2778, -0.5924, -0.7567, 0.2767, -0.591, -0.7578, 0.2766, -0.5678, -0.065, 0.8206, -0.5678, -0.065, 0.8206, -0.5678, -0.065, 0.8206, -0.8336, 0.5463, 0.081, -0.8336, 0.5463, 0.081, -0.8336, 0.5463, 0.081, 0.5555, 0.247, 0.794, 0.5555, 0.247, 0.794, 0.5566, 0.246, 0.7936, -0.4529, 0.3975, 0.798, -0.4529, 0.3975, 0.798, -0.4529, 0.3975, 0.798, -0.8336, 0.5463, 0.081, -0.8336, 0.5463, 0.081, -0.8336, 0.5463, 0.081, -0.924, -0.3118, -0.2216, -0.924, -0.3118, -0.2216, -0.924, -0.3118, -0.2216, -0.5051, -0.2489, 0.8264, -0.5051, -0.2489, 0.8264, -0.5051, -0.2489, 0.8264, -0.453, 0.3976, 0.798, -0.453, 0.3976, 0.798, -0.453, 0.3976, 0.798, -0.3338, -0.4196, 0.8441, -0.427, -0.4332, 0.7937, -0.344, -0.5172, 0.7837, -0.453, 0.3976, 0.798, -0.453, 0.3976, 0.798, -0.453, 0.3976, 0.798, -0.3402, 0.9277, 0.154, -0.3414, 0.9275, 0.1525, -0.3418, 0.9271, 0.1542, -0.2689, -0.0251, 0.9628, -0.2689, -0.0251, 0.9628, -0.2689, -0.0251, 0.9628, -0.5678, -0.065, 0.8206, -0.5678, -0.065, 0.8206, -0.5678, -0.065, 0.8206, -0.9995, 0.0217, -0.0238, -0.9995, 0.02043, -0.02493, -0.9995, 0.02088, -0.02341, -0.4735, 0.879, -0.05646, -0.4735, 0.879, -0.05646, -0.4735, 0.879, -0.05646, -0.7329, 0.6749, -0.08559, -0.7329, 0.6749, -0.08559, -0.7329, 0.6749, -0.08559, -0.3702, 0.2546, 0.8934, -0.3702, 0.2546, 0.8934, -0.3702, 0.2546, 0.8934, 0.1297, 0.8047, 0.5793, 0.1297, 0.8047, 0.5793, 0.1297, 0.8047, 0.5793, -0.2706, 0.265, 0.9255, -0.2706, 0.265, 0.9255, -0.2706, 0.265, 0.9255, -0.7245, -0.3039, 0.6186, -0.7236, -0.3049, 0.6192, -0.7234, -0.3032, 0.6203, 0.4608, 0.1392, 0.8765, 0.4608, 0.1392, 0.8765, 0.4608, 0.1392, 0.8765, 0.5034, 0.4378, 0.7449, 0.5044, 0.4366, 0.7449, 0.5046, 0.4381, 0.744, 0.07561, 0.8157, 0.5735, 0.07561, 0.8157, 0.5735, 0.07561, 0.8157, 0.5735, -0.7543, 0.56, 0.3426, -0.8017, 0.4645, 0.376, -0.6867, 0.5093, 0.5188, -0.2707, 0.265, 0.9255, -0.2709, 0.2655, 0.9253, -0.2707, 0.265, 0.9255, 0.4193, 0.7558, 0.503, 0.4193, 0.7558, 0.503, 0.4193, 0.7558, 0.503, 0.1771, 0.8927, 0.4144, 0.1771, 0.8927, 0.4144, 0.1771, 0.8927, 0.4144, -0.2432, 0.1342, 0.9606, -0.2432, 0.1342, 0.9606, -0.2432, 0.1342, 0.9606, -0.04111, -0.7534, 0.6563, -0.04111, -0.7534, 0.6563, -0.04111, -0.7534, 0.6563, -0.2689, -0.0251, 0.9628, -0.2689, -0.0251, 0.9628, -0.2689, -0.0251, 0.9628, -0.1048, 0.6089, 0.7863, -0.08687, 0.5993, 0.7958, -0.08263, 0.618, 0.7818, -0.5316, -0.3048, 0.7902, -0.5316, -0.3048, 0.7902, -0.5316, -0.3048, 0.7902, 0.3468, -0.531, 0.7732, 0.3464, -0.5325, 0.7723, 0.348, -0.5313, 0.7724, 0.04625, 0.02232, 0.9987, 0.04413, 0.0008958, 0.999, 0.06777, 0.00823, 0.9977, 0.09908, 0.4899, 0.8661, 0.09908, 0.4899, 0.8661, 0.09908, 0.4899, 0.8661, 0.5464, -0.2485, 0.7998, 0.5464, -0.2485, 0.7998, 0.5462, -0.25, 0.7995, -0.2176, 0.3898, 0.8948, -0.2176, 0.3898, 0.8948, -0.2176, 0.3898, 0.8948, -0.5316, -0.3048, 0.7902, -0.5316, -0.3048, 0.7902, -0.5316, -0.3048, 0.7902, 0.1684, -0.6159, 0.7696, 0.1684, -0.6159, 0.7696, 0.1684, -0.6159, 0.7696, 0.754, 0.4807, 0.4477, 0.754, 0.4807, 0.4477, 0.754, 0.4807, 0.4477, -0.2176, 0.3897, 0.8948, -0.2176, 0.3897, 0.8948, -0.2176, 0.3897, 0.8948, -0.2954, -0.4839, 0.8238, -0.2954, -0.4839, 0.8238, -0.2968, -0.4841, 0.8232, 0.2905, -0.3564, 0.888, 0.2905, -0.3564, 0.888, 0.2905, -0.3564, 0.888, -0.9412, 0.09051, 0.3254, -0.9412, 0.09051, 0.3254, -0.9417, 0.09095, 0.3239, 0.02984, 0.7175, 0.6959, 0.02984, 0.7175, 0.6959, 0.02984, 0.7175, 0.6959, -0.2072, 0.7687, 0.6051, -0.2072, 0.7687, 0.6051, -0.2072, 0.7687, 0.6051, -0.3247, 0.9212, -0.2143, -0.3247, 0.9212, -0.2143, -0.3236, 0.9213, -0.2156, -0.1235, 0.2345, 0.9642, -0.1235, 0.2345, 0.9642, -0.1235, 0.2345, 0.9642, 0.2905, -0.3564, 0.888, 0.2905, -0.3564, 0.888, 0.2905, -0.3564, 0.888, 0.919, 0.03027, 0.3931, 0.919, 0.03027, 0.3931, 0.919, 0.03027, 0.3931, -0.403, -0.8934, 0.1984, -0.403, -0.8934, 0.1984, -0.403, -0.8934, 0.1984, -0.1235, 0.2344, 0.9643, -0.1235, 0.2344, 0.9643, -0.1235, 0.2344, 0.9643, -0.2069, 0.2147, 0.9545, -0.1961, 0.2186, 0.9559, -0.2181, 0.2433, 0.9451, -0.8377, 0.5308, 0.1287, -0.838, 0.5303, 0.1289, -0.8377, 0.5308, 0.1287, -0.3016, -0.4829, 0.8221, -0.3023, -0.4831, 0.8217, -0.3013, -0.4843, 0.8214, -0.2176, 0.3897, 0.8948, -0.2176, 0.3897, 0.8948, -0.2176, 0.3897, 0.8948, -0.8377, 0.5308, 0.1287, -0.8377, 0.5308, 0.1287, -0.838, 0.5304, 0.1283, 0.7437, 0.6104, 0.2726, 0.7437, 0.6104, 0.2726, 0.7447, 0.6093, 0.2723, -0.2072, 0.7687, 0.6051, -0.2072, 0.7687, 0.6051, -0.2072, 0.7687, 0.6051, -0.8377, 0.5308, 0.1287, -0.8377, 0.5308, 0.1287, -0.8377, 0.5308, 0.1287, -0.8665, -0.3559, 0.3501, -0.8665, -0.3559, 0.3501, -0.8665, -0.3559, 0.3501, -0.1235, 0.2345, 0.9643, -0.1235, 0.2345, 0.9643, -0.1235, 0.2345, 0.9643, -0.2072, 0.7687, 0.6051, -0.2072, 0.7687, 0.6051, -0.2072, 0.7687, 0.6051, 0.07169, 0.09356, 0.993, -0.02892, 0.05816, 0.9979, 0.05929, -0.02094, 0.998, -0.2072, 0.7687, 0.6051, -0.2072, 0.7687, 0.6051, -0.2072, 0.7687, 0.6051, -0.4314, 0.88, -0.1984, -0.4329, 0.8792, -0.199, -0.4326, 0.8797, -0.1974, 0.0991, 0.4899, 0.8661, 0.0991, 0.4899, 0.8661, 0.0991, 0.4899, 0.8661, -0.2176, 0.3897, 0.8948, -0.2176, 0.3897, 0.8948, -0.2176, 0.3897, 0.8948, -0.9284, 0.03402, 0.3699, -0.9284, 0.03198, 0.3701, -0.928, 0.03319, 0.3711, -0.6188, 0.7322, -0.2845, -0.6188, 0.7322, -0.2845, -0.6188, 0.7322, -0.2845, -0.8285, 0.5503, -0.1036, -0.8285, 0.5503, -0.1036, -0.8285, 0.5503, -0.1036, -0.07074, 0.6946, 0.7159, -0.07074, 0.6946, 0.7159, -0.07074, 0.6946, 0.7159, 0.1728, 0.9849, 0.003509, 0.1728, 0.9849, 0.003509, 0.1728, 0.9849, 0.003509, 0.02987, 0.7175, 0.6959, 0.02987, 0.7175, 0.6959, 0.02987, 0.7175, 0.6959, -0.3878, 0.08492, 0.9178, -0.3866, 0.0845, 0.9184, -0.3864, 0.08635, 0.9183, 0.7063, 0.5645, 0.4271, 0.7063, 0.5645, 0.4271, 0.7063, 0.5645, 0.4271, 0.6428, 0.7487, 0.1621, 0.6439, 0.7477, 0.1622, 0.6434, 0.7485, 0.1607, 0.1191, 0.9928, 0.01523, 0.1191, 0.9928, 0.01523, 0.1191, 0.9928, 0.01523, -0.675, 0.6771, 0.293, -0.6887, 0.6146, 0.3847, -0.5411, 0.7242, 0.4274, 0.02983, 0.7175, 0.6959, 0.02942, 0.7179, 0.6956, 0.02983, 0.7175, 0.6959, 0.4204, 0.8953, -0.1474, 0.4204, 0.8953, -0.1474, 0.4204, 0.8953, -0.1474, 0.1414, 0.9723, -0.1863, 0.1414, 0.9723, -0.1863, 0.1414, 0.9723, -0.1863, 0.09195, 0.6237, 0.7763, 0.09195, 0.6237, 0.7763, 0.09195, 0.6237, 0.7763, 0.336, -0.2971, 0.8938, 0.336, -0.2971, 0.8938, 0.336, -0.2971, 0.8938, 0.09911, 0.4899, 0.8661, 0.09911, 0.4899, 0.8661, 0.09911, 0.4899, 0.8661, 0.06809, 0.9329, 0.3535, 0.08964, 0.9292, 0.3585, 0.08504, 0.9378, 0.3367, -0.403, -0.8935, 0.1984, -0.403, -0.8935, 0.1984, -0.403, -0.8935, 0.1984, 0.6911, -0.05724, 0.7205, 0.6908, -0.05862, 0.7207, 0.692, -0.05803, 0.7196, 0.3917, 0.5403, 0.7448, 0.3939, 0.5223, 0.7563, 0.4137, 0.5272, 0.7423, 0.2086, -0.4401, 0.8734, 0.2086, -0.4401, 0.8734, 0.2086, -0.4401, 0.8734, 0.6631, -0.7231, 0.1933, 0.6629, -0.7234, 0.1933, 0.6628, -0.7239, 0.1915, -0.0976, -0.5615, 0.8217, -0.0976, -0.5615, 0.8217, -0.0976, -0.5615, 0.8217, -0.403, -0.8934, 0.1984, -0.403, -0.8934, 0.1984, -0.403, -0.8934, 0.1984, 0.2956, -0.9487, -0.1118, 0.2956, -0.9487, -0.1118, 0.2956, -0.9487, -0.1118, 0.7963, -0.008199, 0.6049, 0.7963, -0.008199, 0.6049, 0.7963, -0.008199, 0.6049, -0.09762, -0.5615, 0.8217, -0.09762, -0.5615, 0.8217, -0.09762, -0.5615, 0.8217, -0.1592, -0.9858, 0.0533, -0.1592, -0.9858, 0.0533, -0.1598, -0.9857, 0.05312, 0.4259, -0.8899, 0.1636, 0.4259, -0.8899, 0.1636, 0.4259, -0.8899, 0.1636, -0.8864, -0.3505, 0.3024, -0.8866, -0.35, 0.3025, -0.8874, -0.3486, 0.3017, 0.1089, -0.1852, 0.9766, 0.1089, -0.1852, 0.9766, 0.1089, -0.1852, 0.9766, -0.1402, -0.1147, 0.9835, -0.1402, -0.1147, 0.9835, -0.1402, -0.1147, 0.9835, -0.379, 0.6317, 0.6762, -0.379, 0.6317, 0.6762, -0.3781, 0.633, 0.6755, 0.01002, -0.6902, 0.7235, 0.01002, -0.6902, 0.7235, 0.01002, -0.6902, 0.7235, 0.4259, -0.8899, 0.1636, 0.4259, -0.8899, 0.1636, 0.4259, -0.8899, 0.1636, 0.9648, -0.1839, 0.188, 0.9648, -0.1839, 0.188, 0.9648, -0.1839, 0.188, 0.01004, -0.6902, 0.7235, 0.01004, -0.6902, 0.7235, 0.01004, -0.6902, 0.7235, -0.0733, -0.7042, 0.7062, -0.0625, -0.7018, 0.7096, -0.0866, -0.6825, 0.7257, -0.8255, 0.06561, 0.5605, -0.826, 0.06475, 0.5599, -0.8255, 0.06561, 0.5605, -0.1657, -0.9847, 0.05349, -0.1657, -0.9847, 0.05349, -0.1656, -0.9848, 0.05288, -0.09761, -0.5615, 0.8217, -0.09761, -0.5615, 0.8217, -0.09761, -0.5615, 0.8217, -0.8255, 0.06561, 0.5605, -0.8255, 0.06561, 0.5605, -0.8262, 0.06573, 0.5596, 0.757, 0.2059, 0.6201, 0.757, 0.2059, 0.6201, 0.758, 0.2057, 0.619, -0.1401, -0.1147, 0.9835, -0.1401, -0.1147, 0.9835, -0.1401, -0.1147, 0.9835, -0.8255, 0.06561, 0.5605, -0.8255, 0.06561, 0.5605, -0.8255, 0.06561, 0.5605, -0.7962, -0.6017, -0.06387, -0.7962, -0.6017, -0.06387, -0.7962, -0.6017, -0.06387, 0.01004, -0.6902, 0.7235, 0.01004, -0.6902, 0.7235, 0.01004, -0.6902, 0.7235, -0.1402, -0.1147, 0.9835, -0.1402, -0.1147, 0.9835, -0.1402, -0.1147, 0.9835, 0.2114, -0.7636, 0.6101, 0.1136, -0.8005, 0.5884, 0.2032, -0.8314, 0.5173, -0.1402, -0.1147, 0.9835, -0.1402, -0.1147, 0.9835, -0.1402, -0.1147, 0.9835, -0.481, 0.5817, 0.6559, -0.4827, 0.5815, 0.6549, -0.4821, 0.5805, 0.6562, 0.2086, -0.4401, 0.8734, 0.2086, -0.4401, 0.8734, 0.2086, -0.4401, 0.8734, -0.09759, -0.5615, 0.8217, -0.09759, -0.5615, 0.8217, -0.09759, -0.5615, 0.8217, -0.866, -0.4157, 0.2779, -0.8659, -0.417, 0.2763, -0.8653, -0.4171, 0.2778, -0.6745, 0.5475, 0.4953, -0.6745, 0.5475, 0.4953, -0.6745, 0.5475, 0.4953, -0.8505, 0.2702, 0.4512, -0.8505, 0.2702, 0.4512, -0.8505, 0.2702, 0.4512, 0.01296, -0.228, 0.9736, 0.01296, -0.228, 0.9736, 0.01296, -0.228, 0.9736, 0.1426, 0.5536, 0.8205, 0.1426, 0.5536, 0.8205, 0.1426, 0.5536, 0.8205, 0.1089, -0.1852, 0.9766, 0.1089, -0.1852, 0.9766, 0.1089, -0.1852, 0.9766, -0.2537, -0.7688, 0.587, -0.2524, -0.7693, 0.5869, -0.2523, -0.7682, 0.5884, 0.7437, 0.04769, 0.6668, 0.7437, 0.04769, 0.6668, 0.7437, 0.04769, 0.6668, 0.6372, 0.3586, 0.6821, 0.6384, 0.3581, 0.6813, 0.6377, 0.3597, 0.6812, 0.09101, 0.5407, 0.8362, 0.09101, 0.5407, 0.8362, 0.09101, 0.5407, 0.8362, -0.6452, 0.03068, 0.7634, -0.6437, -0.08104, 0.761, -0.4948, -0.037, 0.8682, 0.1089, -0.1853, 0.9766, 0.1089, -0.1853, 0.9766, 0.1089, -0.1853, 0.9766, 0.3683, 0.6642, 0.6505, 0.3683, 0.6642, 0.6505, 0.3683, 0.6642, 0.6505, 0.08454, 0.6999, 0.7092, 0.08454, 0.6999, 0.7092, 0.08454, 0.6999, 0.7092, 0.1847, -0.2941, 0.9378, 0.1847, -0.2941, 0.9378, 0.1847, -0.2941, 0.9378, 0.4699, -0.8564, 0.214, 0.4699, -0.8564, 0.214, 0.4699, -0.8564, 0.214, 0.2086, -0.4401, 0.8734, 0.2086, -0.4401, 0.8734, 0.2086, -0.4401, 0.8734, 0.09104, 0.2207, 0.9711, 0.1132, 0.2175, 0.9695, 0.1052, 0.2395, 0.9652, 0.7891, -0.5342, 0.3032, 0.7888, -0.5353, 0.302, 0.79, -0.5337, 0.3019, 0.479, -0.2721, 0.8346, 0.4834, -0.2911, 0.8256, 0.5008, -0.2741, 0.821, -0.04102, 0.0004814, 0.9992, -0.3793, 0.35, 0.8565, -0.3793, 0.35, 0.8565, -0.3619, 0.1862, 0.9134, -0.3257, 6.154e-05, 0.9455, -0.3792, -0.3411, 0.8602, -0.3792, -0.341, 0.8602, -0.3319, -0.2509, 0.9093, -0.7887, 0.3789, -0.4842, -0.7887, 0.3789, -0.4842, -0.7887, 0.3789, -0.4842, 0.8099, 0.4965, -0.3124, 0.8099, 0.4965, -0.3124, 0.8099, 0.4965, -0.3124, 0.8638, 0.4966, -0.08487, 0.8638, 0.4966, -0.08487, 0.8638, 0.4966, -0.08487, -0.3864, 0.08635, 0.9183, -0.3864, 0.08635, 0.9183, -0.3864, 0.08635, 0.9183, -0.01218, -0.04661, 0.9988, -0.004863, 0.0671, 0.9977, 0.0259, -0.06178, 0.9978, -0.5411, 0.7242, 0.4274, -0.5663, 0.7042, 0.4282, -0.6675, 0.6846, 0.2929, 0.07106, 0.9452, 0.3186, 0.07397, 0.9313, 0.3567, 0.08504, 0.9378, 0.3367, 0.4345, 0.5532, 0.7108, 0.3911, 0.5353, 0.7486, 0.4137, 0.5272, 0.7423, -0.2527, -0.7674, 0.5893, -0.2522, -0.7682, 0.5884, -0.2522, -0.7682, 0.5884, 0.1334, -0.8557, 0.5, 0.1371, -0.7923, 0.5945, 0.1713, -0.8578, 0.4846, -0.4948, -0.03699, 0.8682, -0.519, -0.05196, 0.8532, -0.638, 0.03585, 0.7692, 0.08859, 0.2567, 0.9624, 0.09737, 0.2179, 0.9711, 0.1052, 0.2395, 0.9652, 0.5161, -0.2311, 0.8248, 0.4792, -0.278, 0.8325, 0.5008, -0.2741, 0.821])] * 3)])
me_cube_018 = bpy.data.meshes.new('Cube.018')
me_cube_018.from_pydata([(0.04479, 0.006983, 0.2302), (0.2447, 0.07289, 0.329), (0.2422, -0.06639, 0.3438), (0.3003, 0.005841, 0.3548), (-0.1783, -0.005788, 0.2942), (-0.1442, 0.0317, 0.2793), (0.1687, 0.09336, 0.2861), (-0.01389, -0.006523, 0.2141), (0.08163, -0.0516, 0.2617), (0.07946, 0.06113, 0.2601), (-0.134, -0.05649, 0.2781), (0.1471, -0.08588, 0.2901), (0.008503, 0.007492, 0.1646), (-0.0116, 0.009536, 0.0002803), (0.05392, 0.01152, 0.2337), (0.05828, 0.003408, 0.232), (0.04957, 0.003408, 0.2307), (0.0172, -0.007979, 0.1626), (-0.0008992, -0.009002, 0.0002803), (-0.0001904, -0.007979, 0.1667), (-0.0223, -0.009002, 0.0002803), (-0.08335, 0.04025, 0.2419), (-0.03189, -0.03308, 0.2264), (-0.03093, 0.02057, 0.2264), (-0.07532, -0.06387, 0.248), (-0.006165, -0.003586, 0.07386), (-0.01996, -0.009217, 0.2156), (-0.02201, -0.004324, 0.2146), (-0.01702, -0.004807, 0.2166), (0.0009334, 0.0005209, 0.07481), (-0.006266, 0.004448, 0.07576), (-0.04671, 0.06103, 0.1245), (0.01305, 0.0303, 0.114), (-0.02439, 0.03079, 0.114), (0.03557, 0.06596, 0.1298), (-0.03811, 0.1027, 0.1501), (-0.005797, 0.01832, 0.1054), (0.02974, 0.1061, 0.1483), (-0.00583, 0.133, 0.1614), (-0.007793, 0.02292, 0.1052), (-0.004835, 0.0242, 0.1046), (-0.00509, 0.02117, 0.1058)], [], [(9, 0, 8, 11, 2, 3, 1, 6), (18, 17, 19, 20), (20, 19, 12, 13), (12, 14, 15, 17), (17, 15, 16, 19), (15, 14, 16), (19, 16, 14, 12), (13, 12, 17, 18), (22, 7, 23, 21, 5, 4, 10, 24), (19, 26, 27, 12), (12, 27, 28, 17), (27, 26, 28), (17, 28, 26, 19), (33, 36, 32, 34, 37, 38, 35, 31), (30, 39, 40, 29), (29, 40, 41, 25), (40, 39, 41), (25, 41, 39, 30)])
_uv = me_cube_018.uv_layers.new(name='UVMap')
_uv.uv.foreach_set('vector', [0.875, 0.6875, 0.875, 0.75, 0.8125, 0.75, 0.6875, 0.75, 0.625, 0.75, 0.625, 0.5, 0.875, 0.5, 0.875, 0.5625, 0.6667, 0.6667, 0.6667, 0.8333, 0.3333, 0.8333, 0.3333, 0.6667, 0.3333, 0.6667, 0.3333, 0.8333, -5.96e-08, 0.8333, -5.96e-08, 0.6667, 1.0, 0.8333, 1.0, 1.0, 0.6667, 1.0, 0.6667, 0.8333, 0.6667, 0.8333, 0.6667, 1.0, 0.3333, 1.0, 0.3333, 0.8333, 0.4578, 0.13, 0.25, 0.49, 0.04215, 0.13, 0.3333, 0.8333, 0.3333, 1.0, -5.96e-08, 1.0, -5.96e-08, 0.8333, 1.0, 0.6667, 1.0, 0.8333, 0.6667, 0.8333, 0.6667, 0.6667, 0.875, 0.6875, 0.875, 0.75, 0.8125, 0.75, 0.6875, 0.75, 0.625, 0.75, 0.625, 0.5, 0.875, 0.5, 0.875, 0.5625, 1.0, 0.8333, 1.0, 1.0, 0.6667, 1.0, 0.6667, 0.8333, 0.6667, 0.8333, 0.6667, 1.0, 0.3333, 1.0, 0.3333, 0.8333, 0.4578, 0.13, 0.25, 0.49, 0.04215, 0.13, 0.3333, 0.8333, 0.3333, 1.0, -5.96e-08, 1.0, -5.96e-08, 0.8333, 0.875, 0.6875, 0.875, 0.75, 0.8125, 0.75, 0.6875, 0.75, 0.625, 0.75, 0.625, 0.5, 0.875, 0.5, 0.875, 0.5625, 1.0, 0.8333, 1.0, 1.0, 0.6667, 1.0, 0.6667, 0.8333, 0.6667, 0.8333, 0.6667, 1.0, 0.3333, 1.0, 0.3333, 0.8333, 0.4578, 0.13, 0.25, 0.49, 0.04215, 0.13, 0.3333, 0.8333, 0.3333, 1.0, -5.96e-08, 1.0, -5.96e-08, 0.8333])
me_cube_018.materials.append(mat_grass_green)
me_cube_018.use_remesh_fix_poles = True
me_cube_018.use_remesh_preserve_attributes = False
me_cube_018.use_mirror_vertex_groups = False
me_cube_018.update()
me_cube_009 = bpy.data.meshes.new('Cube.009')
me_cube_009.from_pydata([(0.05976, -0.004566, 0.4944), (0.268, 0.1355, 0.603), (0.2727, -0.1463, 0.6034), (0.5167, -0.009272, 0.6517), (0.1544, 0.1068, 0.5453), (0.3743, -0.1078, 0.6362), (0.3791, 0.09741, 0.6377), (0.1639, -0.1345, 0.5511), (0.03899, 0.01126, 0.3987), (-0.002375, 0.01486, -0.001218), (0.0806, 0.002591, 0.4928), (0.05428, -0.01595, 0.3951), (0.0237, -0.01595, 0.4023), (-0.1122, 0.09575, 0.5539), (-0.2914, -0.09736, 0.626), (-0.2874, 0.07348, 0.6248), (-0.1043, -0.1052, 0.5491), (-0.406, -0.008537, 0.6377), (-0.2028, 0.1055, 0.5975), (-0.1989, -0.1291, 0.5971), (-0.0255, -0.01246, 0.5067), (0.01955, -0.01115, 0.2359), (-0.04114, -0.01813, 0.5062), (0.02407, 0.005931, 0.2255), (0.01683, 0.1104, 0.3697), (0.0229, 0.1125, 0.3677), (0.0391, 0.005283, 0.332), (0.03653, -0.01221, 0.3216), (0.08918, 0.1569, 0.3994), (-0.02694, 0.2681, 0.4434), (0.07724, 0.264, 0.4426), (-0.03349, 0.154, 0.3965), (0.02833, 0.3371, 0.4505), (0.096, 0.2121, 0.426), (-0.04717, 0.212, 0.4257), (0.02236, 0.1051, 0.3706), (0.05053, -0.1074, 0.4627), (0.1412, -0.2467, 0.5346), (-0.04546, -0.2469, 0.5349), (0.04275, -0.4099, 0.5669), (0.1233, -0.1712, 0.4965), (-0.02101, -0.3146, 0.5567), (0.1148, -0.3199, 0.5576), (-0.03657, -0.175, 0.5003), (0.05553, -0.1152, 0.4658), (0.04974, -0.1179, 0.4638), (0.09537, 0.01473, 0.5729), (0.07594, -0.009724, 0.5034), (0.09597, -0.006948, 0.5281), (0.06744, 0.04723, 0.5562), (0.0734, 0.01918, 0.5145), (0.08075, 0.04845, 0.565), (0.07615, 0.0321, 0.5175), (0.09675, 0.02984, 0.5746), (0.08621, 0.0204, 0.5235), (0.09626, 0.008696, 0.5295), (0.08469, 0.006118, 0.5213), (0.05719, 0.03799, 0.5428), (0.07693, 0.01462, 0.5211), (0.01838, 0.02918, 0.5293), (0.0503, 0.001182, 0.4993), (0.02024, 0.04011, 0.5331), (0.04036, 0.009646, 0.4958), (0.04111, 0.05262, 0.5488), (0.05273, 0.01553, 0.5051), (0.06509, 0.02142, 0.5144), (0.06412, 0.007812, 0.5098), (0.07825, -0.0502, 0.5746), (0.0755, -0.03392, 0.5265), (0.09827, -0.004115, 0.5692), (0.09536, -0.002879, 0.5224), (0.1013, -0.0182, 0.5763), (0.1073, -0.00204, 0.5287), (0.08715, -0.04023, 0.5792), (0.09837, -0.01589, 0.5305), (0.08948, -0.02975, 0.5324), (0.08543, -0.0184, 0.5244), (0.01247, -0.03676, 0.5411), (0.04645, -0.01933, 0.5078), (0.05463, -0.06257, 0.5505), (0.07903, -0.0314, 0.5208), (0.04085, -0.0611, 0.5538), (0.07055, -0.05074, 0.553), (0.01517, -0.04919, 0.543), (0.06538, -0.03888, 0.519), (0.05084, -0.03345, 0.5132), (0.06274, -0.02537, 0.5143), (0.004234, 0.01549, 0.5291), (0.04893, 0.009631, 0.505), (0.00834, -0.02801, 0.529), (0.05258, -0.02728, 0.5051), (-0.0009039, -0.02117, 0.5257), (0.02271, -0.02914, 0.5328), (-0.006254, 0.007678, 0.5239), (0.04018, -0.01825, 0.5019), (0.03859, -0.001763, 0.5019), (0.05076, -0.008825, 0.5051), (0.07967, -0.0742, 0.4911), (0.05199, -0.1157, 0.4661), (0.07143, -0.1049, 0.4732), (0.05214, -0.05981, 0.4781), (0.04921, -0.09334, 0.4628), (0.06319, -0.05594, 0.4788), (0.05003, -0.08423, 0.459), (0.07895, -0.06418, 0.4862), (0.05994, -0.08941, 0.4637), (0.06985, -0.0946, 0.4684), (0.06032, -0.09911, 0.468), (0.04307, -0.07048, 0.4768), (0.05391, -0.09373, 0.4671), (0.01479, -0.08033, 0.4837), (0.03225, -0.1099, 0.4674), (0.01551, -0.07212, 0.4814), (0.02352, -0.1058, 0.4653), (0.03183, -0.05875, 0.4797), (0.03341, -0.0988, 0.4648), (0.04331, -0.09181, 0.4644), (0.04331, -0.1021, 0.4669), (0.07807, -0.1199, 0.5193), (0.06102, -0.1219, 0.488), (0.08322, -0.08744, 0.4949), (0.06898, -0.1045, 0.4687), (0.08904, -0.09355, 0.5031), (0.07849, -0.1018, 0.4685), (0.08334, -0.1059, 0.5167), (0.07491, -0.1096, 0.4771), (0.07132, -0.1173, 0.4857), (0.065, -0.1132, 0.4784), (0.01278, -0.1282, 0.5101), (0.0347, -0.1193, 0.4807), (0.05801, -0.1328, 0.5189), (0.06156, -0.1226, 0.4828), (0.04965, -0.1331, 0.5236), (0.06643, -0.1258, 0.5103), (0.02934, -0.1384, 0.5156), (0.05296, -0.1276, 0.4885), (0.04096, -0.1262, 0.4875), (0.04813, -0.121, 0.4818), (0.002733, -0.08888, 0.4893), (0.03166, -0.1024, 0.468), (0.009779, -0.124, 0.5007), (0.03919, -0.1255, 0.4802), (0.004014, -0.1127, 0.5023), (0.02108, -0.1275, 0.4996), (-0.0001669, -0.09529, 0.4955), (0.02881, -0.1208, 0.4787), (0.02547, -0.1105, 0.4733), (0.03543, -0.114, 0.4741), (0.05206, 0.1059, 0.415), (0.02229, 0.1004, 0.3681), (0.04224, 0.103, 0.38), (0.02254, 0.1207, 0.4216), (0.01841, 0.1148, 0.3853), (0.03345, 0.1237, 0.4246), (0.01841, 0.123, 0.3909), (0.05035, 0.1152, 0.4208), (0.02904, 0.1177, 0.3885), (0.03967, 0.1124, 0.3861), (0.03032, 0.1089, 0.3826), (0.01369, 0.1147, 0.4124), (0.0237, 0.1117, 0.387), (-0.013, 0.09982, 0.4093), (0.002785, 0.09976, 0.3747), (-0.01286, 0.1063, 0.4149), (-0.006282, 0.1026, 0.3775), (0.002648, 0.1172, 0.4244), (0.003237, 0.108, 0.3826), (0.01276, 0.1135, 0.3877), (0.01342, 0.1059, 0.3804), (0.05074, 0.06325, 0.401), (0.03456, 0.0801, 0.3742), (0.0565, 0.09608, 0.4057), (0.03915, 0.1066, 0.378), (0.06362, 0.08678, 0.4046), (0.04845, 0.1095, 0.3796), (0.06032, 0.06797, 0.402), (0.04637, 0.09768, 0.378), (0.0443, 0.08586, 0.3763), (0.03685, 0.09334, 0.3761), (0.0007184, 0.05466, 0.3955), (0.007401, 0.08394, 0.3738), (0.03434, 0.05286, 0.3906), (0.03437, 0.08409, 0.3708), (0.02753, 0.04595, 0.3891), (0.03623, 0.06578, 0.3936), (0.005599, 0.04743, 0.3919), (0.02682, 0.0755, 0.3701), (0.01477, 0.07547, 0.3714), (0.02089, 0.08402, 0.3723), (-0.01905, 0.08686, 0.4075), (0.002071, 0.1032, 0.3814), (-0.007586, 0.06145, 0.3919), (0.01195, 0.08166, 0.3682), (-0.01581, 0.06342, 0.3941), (0.002817, 0.06454, 0.3908), (-0.02565, 0.07984, 0.4039), (0.001332, 0.08394, 0.3718), (-0.003053, 0.09358, 0.3777), (0.007008, 0.09243, 0.3748), (0.02044, 0.1091, 0.3722), (-0.0409, 0.09319, 0.329), (-0.05872, -0.05352, 0.4757), (-0.07923, 0.1237, 0.1451), (-0.0018, 0.1707, 0.0953), (0.08441, 0.1934, 0.1548), (-0.03431, -0.0007711, 0.5058), (0.0754, 0.1427, 0.3359), (-0.1068, -0.07931, 0.3226), (-0.09789, -0.007967, 0.2715), (-0.06385, 0.06622, 0.3128), (-0.02816, 0.04991, 0.4687), (0.0989, -0.1271, 0.4337), (0.04839, -0.1221, 0.4668), (0.1217, -0.1566, 0.288), (0.05213, -0.1678, 0.2468), (-0.01891, -0.161, 0.2923), (-0.001042, -0.1302, 0.4368), (0.1001, 0.05211, 0.4667), (0.08186, -0.01482, 0.4963), (0.2234, 0.07761, 0.3093), (0.2587, -0.01709, 0.2673), (0.2205, -0.1108, 0.3187), (0.09799, -0.08177, 0.4733)], [], [(12, 8, 9), (25, 21, 24, 23), (10, 12, 11), (96, 47, 88), (8, 12, 10), (27, 44, 45), (12, 9, 11), (20, 13, 18, 15, 17, 14, 19, 16), (11, 8, 22), (12, 11, 22), (86, 47, 78), (23, 24, 25), (51, 55, 53), (68, 76, 47), (45, 26, 44, 27), (25, 24, 21), (36, 43, 38, 41, 39, 42, 37, 40), (35, 28, 33, 30, 32, 29, 34, 31), (54, 55, 51), (66, 47, 58), (56, 47, 48), (45, 44, 26), (94, 90, 96), (93, 95, 87), (54, 52, 50), (54, 51, 52), (51, 49, 52), (94, 95, 91), (56, 55, 54), (63, 65, 57), (64, 65, 61), (53, 55, 46), (78, 85, 86), (74, 70, 76), (73, 75, 67), (64, 62, 60), (64, 61, 62), (61, 59, 62), (105, 106, 102), (66, 65, 64), (58, 65, 66), (73, 71, 75), (65, 58, 57), (48, 55, 56), (74, 75, 71), (83, 85, 77), (74, 72, 70), (74, 71, 72), (71, 69, 72), (64, 60, 66), (76, 75, 74), (60, 47, 66), (68, 75, 76), (68, 67, 75), (88, 95, 96), (54, 50, 56), (48, 46, 55), (84, 82, 80), (84, 81, 82), (81, 79, 82), (83, 81, 85), (86, 85, 84), (50, 47, 56), (93, 91, 95), (85, 78, 77), (84, 85, 81), (70, 47, 76), (84, 80, 86), (94, 92, 90), (94, 91, 92), (91, 89, 92), (63, 61, 65), (96, 95, 94), (80, 47, 86), (102, 106, 104), (95, 88, 87), (90, 47, 96), (145, 141, 147), (144, 146, 138), (105, 103, 101), (105, 102, 103), (102, 100, 103), (145, 146, 142), (107, 106, 105), (114, 116, 108), (115, 116, 112), (104, 106, 97), (129, 136, 137), (125, 121, 127), (124, 126, 118), (115, 113, 111), (115, 112, 113), (112, 110, 113), (156, 157, 153), (117, 116, 115), (109, 116, 117), (124, 122, 126), (116, 109, 108), (99, 106, 107), (125, 126, 122), (134, 136, 128), (125, 123, 121), (125, 122, 123), (122, 120, 123), (115, 111, 117), (127, 126, 125), (111, 98, 117), (119, 126, 127), (119, 118, 126), (139, 146, 147), (105, 101, 107), (99, 97, 106), (135, 133, 131), (135, 132, 133), (132, 130, 133), (134, 132, 136), (137, 136, 135), (101, 98, 107), (144, 142, 146), (136, 129, 128), (135, 136, 132), (121, 98, 127), (135, 131, 137), (145, 143, 141), (145, 142, 143), (142, 140, 143), (114, 112, 116), (147, 146, 145), (131, 98, 137), (153, 157, 155), (146, 139, 138), (141, 98, 147), (196, 192, 198), (195, 197, 189), (156, 154, 152), (156, 153, 154), (153, 151, 154), (196, 197, 193), (158, 157, 156), (165, 167, 159), (166, 167, 163), (155, 157, 148), (180, 187, 188), (176, 172, 178), (175, 177, 169), (166, 164, 162), (166, 163, 164), (163, 161, 164), (168, 167, 166), (160, 167, 168), (175, 173, 177), (167, 160, 159), (150, 157, 158), (176, 177, 173), (185, 187, 179), (176, 174, 172), (176, 173, 174), (173, 171, 174), (166, 162, 168), (178, 177, 176), (162, 149, 168), (170, 177, 178), (170, 169, 177), (190, 197, 198), (156, 152, 158), (150, 148, 157), (186, 184, 182), (186, 183, 184), (183, 181, 184), (185, 183, 187), (188, 187, 186), (152, 149, 158), (195, 193, 197), (187, 180, 179), (186, 187, 183), (172, 149, 178), (186, 182, 188), (196, 194, 192), (196, 193, 194), (193, 191, 194), (165, 163, 167), (198, 197, 196), (182, 149, 188), (197, 190, 189), (192, 149, 198), (0, 7, 2, 5, 3, 6, 1, 4), (12, 22, 8), (8, 10, 11), (9, 8, 11), (107, 98, 99), (117, 98, 109), (119, 127, 98), (137, 98, 129), (147, 98, 139), (158, 149, 150), (168, 149, 160), (170, 178, 149), (188, 149, 180), (198, 149, 190), (199, 206, 200), (202, 200, 206, 204, 203), (205, 210, 201), (207, 201, 210, 209, 208), (212, 216, 211), (213, 211, 216, 215, 214), (218, 222, 217), (219, 217, 222, 221, 220)])
me_cube_009.polygons.foreach_set('material_index', [0, 0, 0, 2, 0, 0, 0, 0, 0, 0, 2, 0, 1, 1, 0, 0, 0, 0, 1, 2, 2, 0, 1, 1, 1, 1, 1, 1, 1, 1, 1, 1, 1, 1, 1, 1, 1, 1, 1, 1, 1, 1, 1, 1, 1, 1, 1, 1, 1, 1, 1, 2, 1, 1, 1, 1, 1, 1, 1, 1, 1, 1, 1, 1, 1, 1, 1, 1, 1, 1, 1, 1, 1, 2, 1, 1, 2, 1, 1, 1, 1, 1, 1, 1, 1, 1, 1, 1, 1, 1, 1, 1, 1, 1, 1, 1, 1, 1, 1, 1, 1, 1, 1, 1, 1, 1, 2, 1, 1, 1, 1, 1, 1, 1, 1, 1, 1, 1, 1, 1, 1, 1, 1, 1, 1, 1, 1, 1, 2, 1, 1, 2, 1, 1, 1, 1, 1, 1, 1, 1, 1, 1, 1, 1, 1, 1, 1, 1, 1, 1, 1, 1, 1, 1, 1, 1, 1, 1, 1, 1, 2, 1, 1, 1, 1, 1, 1, 1, 1, 1, 1, 1, 1, 1, 1, 1, 1, 1, 1, 1, 1, 1, 2, 1, 2, 0, 0, 0, 0, 2, 2, 1, 2, 2, 2, 2, 1, 2, 2, 2, 3, 2, 3, 2, 3, 2, 3])
_uv = me_cube_009.uv_layers.new(name='UVMap')
_uv.uv.foreach_set('vector', [0.3333, 0.8333, -5.96e-08, 0.8333, -5.96e-08, 0.6667, 0.6667, 1.0, 0.3333, 0.8333, -5.96e-08, 1.0, 1.0, 0.8333, -5.96e-08, 1.0, 0.3333, 0.8333, 0.6667, 0.8333, 0.25, 0.75, 0.0, 1.0, 0.0, 0.5, -5.96e-08, 0.8333, 0.3333, 0.8333, -5.96e-08, 1.0, 1.0, 0.8333, 1.0, 1.0, 0.6667, 1.0, 0.3333, 0.8333, -5.96e-08, 0.6667, 0.6667, 0.8333, 0.875, 0.75, 0.6875, 0.75, 0.625, 0.75, 0.625, 0.6875, 0.625, 0.5, 0.8125, 0.5, 0.875, 0.5, 0.875, 0.5625, 0.3333, 0.8333, 0.6667, 0.8333, -5.96e-08, 1.0, -5.96e-08, 0.8333, 0.3333, 0.8333, -5.96e-08, 1.0, 0.25, 0.75, 0.0, 1.0, 0.0, 0.5, 1.0, 0.8333, 1.0, 1.0, 0.6667, 1.0, 0.75, 0.75, 0.25, 0.5, 0.25, 0.25, 0.0, 0.5, 0.25, 0.75, 0.0, 1.0, 0.6667, 1.0, 0.3333, 0.8333, -5.96e-08, 1.0, 1.0, 0.8333, 0.4578, 0.13, 0.25, 0.49, 0.3333, 0.8333, 0.875, 0.75, 0.6875, 0.75, 0.625, 0.75, 0.625, 0.6875, 0.625, 0.5, 0.8125, 0.5, 0.875, 0.5, 0.875, 0.5625, 0.875, 0.75, 0.6875, 0.75, 0.625, 0.75, 0.625, 0.6875, 0.625, 0.5, 0.8125, 0.5, 0.875, 0.5, 0.875, 0.5625, 0.5, 0.75, 0.25, 0.5, 0.75, 0.75, 0.25, 0.75, 0.0, 1.0, 0.0, 0.5, 0.25, 0.75, 0.0, 1.0, 0.0, 0.5, 0.4578, 0.13, 0.25, 0.49, 0.3333, 0.8333, 0.5, 0.75, 0.5, 1.0, 0.25, 0.75, 0.25, 0.25, 0.25, 0.5, 0.0, 0.0, 0.5, 0.75, 0.75, 1.0, 0.5, 1.0, 0.5, 0.75, 0.75, 0.75, 0.75, 1.0, 0.75, 0.75, 1.0, 1.0, 0.75, 1.0, 0.5, 0.75, 0.25, 0.5, 0.75, 0.75, 0.25, 0.75, 0.25, 0.5, 0.5, 0.75, 0.25, 0.25, 0.25, 0.5, 0.0, 0.0, 0.5, 0.75, 0.25, 0.5, 0.75, 0.75, 0.25, 0.25, 0.25, 0.5, 0.0, 0.0, 0.0, 0.5, 0.25, 0.5, 0.25, 0.75, 0.5, 0.75, 0.5, 1.0, 0.25, 0.75, 0.25, 0.25, 0.25, 0.5, 0.0, 0.0, 0.5, 0.75, 0.75, 1.0, 0.5, 1.0, 0.5, 0.75, 0.75, 0.75, 0.75, 1.0, 0.75, 0.75, 1.0, 1.0, 0.75, 1.0, 0.5, 0.75, 0.25, 0.5, 0.75, 0.75, 0.25, 0.75, 0.25, 0.5, 0.5, 0.75, 0.0, 0.5, 0.25, 0.5, 0.25, 0.75, 0.25, 0.25, 0.75, 0.75, 0.25, 0.5, 0.25, 0.5, 0.0, 0.5, 0.0, 0.0, 0.0, 0.5, 0.25, 0.5, 0.25, 0.75, 0.5, 0.75, 0.25, 0.5, 0.75, 0.75, 0.25, 0.25, 0.25, 0.5, 0.0, 0.0, 0.5, 0.75, 0.75, 1.0, 0.5, 1.0, 0.5, 0.75, 0.75, 0.75, 0.75, 1.0, 0.75, 0.75, 1.0, 1.0, 0.75, 1.0, 0.5, 0.75, 0.5, 1.0, 0.25, 0.75, 0.25, 0.75, 0.25, 0.5, 0.5, 0.75, 0.5, 1.0, 0.0, 1.0, 0.25, 0.75, 0.0, 0.5, 0.25, 0.5, 0.25, 0.75, 0.0, 0.5, 0.0, 0.0, 0.25, 0.5, 0.0, 0.5, 0.25, 0.5, 0.25, 0.75, 0.5, 0.75, 0.5, 1.0, 0.25, 0.75, 0.0, 0.5, 0.0, 0.0, 0.25, 0.5, 0.5, 0.75, 0.75, 1.0, 0.5, 1.0, 0.5, 0.75, 0.75, 0.75, 0.75, 1.0, 0.75, 0.75, 1.0, 1.0, 0.75, 1.0, 0.25, 0.25, 0.75, 0.75, 0.25, 0.5, 0.25, 0.75, 0.25, 0.5, 0.5, 0.75, 0.5, 1.0, 0.0, 1.0, 0.25, 0.75, 0.25, 0.25, 0.75, 0.75, 0.25, 0.5, 0.25, 0.5, 0.0, 0.5, 0.0, 0.0, 0.5, 0.75, 0.25, 0.5, 0.75, 0.75, 0.5, 1.0, 0.0, 1.0, 0.25, 0.75, 0.5, 0.75, 0.5, 1.0, 0.25, 0.75, 0.5, 0.75, 0.75, 1.0, 0.5, 1.0, 0.5, 0.75, 0.75, 0.75, 0.75, 1.0, 0.75, 0.75, 1.0, 1.0, 0.75, 1.0, 0.25, 0.25, 0.75, 0.75, 0.25, 0.5, 0.25, 0.75, 0.25, 0.5, 0.5, 0.75, 0.5, 1.0, 0.0, 1.0, 0.25, 0.75, 0.75, 0.75, 0.25, 0.5, 0.25, 0.25, 0.25, 0.5, 0.0, 0.5, 0.0, 0.0, 0.5, 1.0, 0.0, 1.0, 0.25, 0.75, 0.5, 0.75, 0.5, 1.0, 0.25, 0.75, 0.25, 0.25, 0.25, 0.5, 0.0, 0.0, 0.5, 0.75, 0.75, 1.0, 0.5, 1.0, 0.5, 0.75, 0.75, 0.75, 0.75, 1.0, 0.75, 0.75, 1.0, 1.0, 0.75, 1.0, 0.5, 0.75, 0.25, 0.5, 0.75, 0.75, 0.25, 0.75, 0.25, 0.5, 0.5, 0.75, 0.25, 0.25, 0.25, 0.5, 0.0, 0.0, 0.5, 0.75, 0.25, 0.5, 0.75, 0.75, 0.25, 0.25, 0.25, 0.5, 0.0, 0.0, 0.0, 0.5, 0.25, 0.5, 0.25, 0.75, 0.5, 0.75, 0.5, 1.0, 0.25, 0.75, 0.25, 0.25, 0.25, 0.5, 0.0, 0.0, 0.5, 0.75, 0.75, 1.0, 0.5, 1.0, 0.5, 0.75, 0.75, 0.75, 0.75, 1.0, 0.75, 0.75, 1.0, 1.0, 0.75, 1.0, 0.5, 0.75, 0.25, 0.5, 0.75, 0.75, 0.25, 0.75, 0.25, 0.5, 0.5, 0.75, 0.0, 0.5, 0.25, 0.5, 0.25, 0.75, 0.25, 0.25, 0.75, 0.75, 0.25, 0.5, 0.25, 0.5, 0.0, 0.5, 0.0, 0.0, 0.0, 0.5, 0.25, 0.5, 0.25, 0.75, 0.5, 0.75, 0.25, 0.5, 0.75, 0.75, 0.25, 0.25, 0.25, 0.5, 0.0, 0.0, 0.5, 0.75, 0.75, 1.0, 0.5, 1.0, 0.5, 0.75, 0.75, 0.75, 0.75, 1.0, 0.75, 0.75, 1.0, 1.0, 0.75, 1.0, 0.5, 0.75, 0.5, 1.0, 0.25, 0.75, 0.25, 0.75, 0.25, 0.5, 0.5, 0.75, 0.5, 1.0, 0.0, 1.0, 0.25, 0.75, 0.0, 0.5, 0.25, 0.5, 0.25, 0.75, 0.0, 0.5, 0.0, 0.0, 0.25, 0.5, 0.0, 0.5, 0.25, 0.5, 0.25, 0.75, 0.5, 0.75, 0.5, 1.0, 0.25, 0.75, 0.0, 0.5, 0.0, 0.0, 0.25, 0.5, 0.5, 0.75, 0.75, 1.0, 0.5, 1.0, 0.5, 0.75, 0.75, 0.75, 0.75, 1.0, 0.75, 0.75, 1.0, 1.0, 0.75, 1.0, 0.25, 0.25, 0.75, 0.75, 0.25, 0.5, 0.25, 0.75, 0.25, 0.5, 0.5, 0.75, 0.5, 1.0, 0.0, 1.0, 0.25, 0.75, 0.25, 0.25, 0.75, 0.75, 0.25, 0.5, 0.25, 0.5, 0.0, 0.5, 0.0, 0.0, 0.5, 0.75, 0.25, 0.5, 0.75, 0.75, 0.5, 1.0, 0.0, 1.0, 0.25, 0.75, 0.5, 0.75, 0.5, 1.0, 0.25, 0.75, 0.5, 0.75, 0.75, 1.0, 0.5, 1.0, 0.5, 0.75, 0.75, 0.75, 0.75, 1.0, 0.75, 0.75, 1.0, 1.0, 0.75, 1.0, 0.25, 0.25, 0.75, 0.75, 0.25, 0.5, 0.25, 0.75, 0.25, 0.5, 0.5, 0.75, 0.5, 1.0, 0.0, 1.0, 0.25, 0.75, 0.75, 0.75, 0.25, 0.5, 0.25, 0.25, 0.25, 0.5, 0.0, 0.5, 0.0, 0.0, 0.5, 1.0, 0.0, 1.0, 0.25, 0.75, 0.5, 0.75, 0.5, 1.0, 0.25, 0.75, 0.25, 0.25, 0.25, 0.5, 0.0, 0.0, 0.5, 0.75, 0.75, 1.0, 0.5, 1.0, 0.5, 0.75, 0.75, 0.75, 0.75, 1.0, 0.75, 0.75, 1.0, 1.0, 0.75, 1.0, 0.5, 0.75, 0.25, 0.5, 0.75, 0.75, 0.25, 0.75, 0.25, 0.5, 0.5, 0.75, 0.25, 0.25, 0.25, 0.5, 0.0, 0.0, 0.5, 0.75, 0.25, 0.5, 0.75, 0.75, 0.25, 0.25, 0.25, 0.5, 0.0, 0.0, 0.0, 0.5, 0.25, 0.5, 0.25, 0.75, 0.5, 0.75, 0.5, 1.0, 0.25, 0.75, 0.25, 0.25, 0.25, 0.5, 0.0, 0.0, 0.5, 0.75, 0.75, 1.0, 0.5, 1.0, 0.5, 0.75, 0.75, 0.75, 0.75, 1.0, 0.75, 0.75, 1.0, 1.0, 0.75, 1.0, 0.25, 0.75, 0.25, 0.5, 0.5, 0.75, 0.0, 0.5, 0.25, 0.5, 0.25, 0.75, 0.25, 0.25, 0.75, 0.75, 0.25, 0.5, 0.25, 0.5, 0.0, 0.5, 0.0, 0.0, 0.0, 0.5, 0.25, 0.5, 0.25, 0.75, 0.5, 0.75, 0.25, 0.5, 0.75, 0.75, 0.25, 0.25, 0.25, 0.5, 0.0, 0.0, 0.5, 0.75, 0.75, 1.0, 0.5, 1.0, 0.5, 0.75, 0.75, 0.75, 0.75, 1.0, 0.75, 0.75, 1.0, 1.0, 0.75, 1.0, 0.5, 0.75, 0.5, 1.0, 0.25, 0.75, 0.25, 0.75, 0.25, 0.5, 0.5, 0.75, 0.5, 1.0, 0.0, 1.0, 0.25, 0.75, 0.0, 0.5, 0.25, 0.5, 0.25, 0.75, 0.0, 0.5, 0.0, 0.0, 0.25, 0.5, 0.0, 0.5, 0.25, 0.5, 0.25, 0.75, 0.5, 0.75, 0.5, 1.0, 0.25, 0.75, 0.0, 0.5, 0.0, 0.0, 0.25, 0.5, 0.5, 0.75, 0.75, 1.0, 0.5, 1.0, 0.5, 0.75, 0.75, 0.75, 0.75, 1.0, 0.75, 0.75, 1.0, 1.0, 0.75, 1.0, 0.25, 0.25, 0.75, 0.75, 0.25, 0.5, 0.25, 0.75, 0.25, 0.5, 0.5, 0.75, 0.5, 1.0, 0.0, 1.0, 0.25, 0.75, 0.25, 0.25, 0.75, 0.75, 0.25, 0.5, 0.25, 0.5, 0.0, 0.5, 0.0, 0.0, 0.5, 0.75, 0.25, 0.5, 0.75, 0.75, 0.5, 1.0, 0.0, 1.0, 0.25, 0.75, 0.5, 0.75, 0.5, 1.0, 0.25, 0.75, 0.5, 0.75, 0.75, 1.0, 0.5, 1.0, 0.5, 0.75, 0.75, 0.75, 0.75, 1.0, 0.75, 0.75, 1.0, 1.0, 0.75, 1.0, 0.25, 0.25, 0.75, 0.75, 0.25, 0.5, 0.25, 0.75, 0.25, 0.5, 0.5, 0.75, 0.5, 1.0, 0.0, 1.0, 0.25, 0.75, 0.25, 0.5, 0.0, 0.5, 0.0, 0.0, 0.5, 1.0, 0.0, 1.0, 0.25, 0.75, 0.875, 0.75, 0.6875, 0.75, 0.625, 0.75, 0.625, 0.6875, 0.625, 0.5, 0.8125, 0.5, 0.875, 0.5, 0.875, 0.5625, 1.0, 0.8333, 1.0, 1.0, 0.6667, 0.8333, 1.0, 0.8333, 1.0, 1.0, 0.6667, 0.8333, 1.0, 0.6667, 1.0, 0.8333, 0.6667, 0.8333, 0.25, 0.75, 0.0, 1.0, 0.0, 0.5, 0.25, 0.75, 0.0, 1.0, 0.0, 0.5, 0.0, 0.5, 0.25, 0.75, 0.0, 1.0, 0.25, 0.75, 0.0, 1.0, 0.0, 0.5, 0.25, 0.75, 0.0, 1.0, 0.0, 0.5, 0.25, 0.75, 0.0, 1.0, 0.0, 0.5, 0.25, 0.75, 0.0, 1.0, 0.0, 0.5, 0.0, 0.5, 0.25, 0.75, 0.0, 1.0, 0.25, 0.75, 0.0, 1.0, 0.0, 0.5, 0.25, 0.75, 0.0, 1.0, 0.0, 0.5, 0.0, 0.0, 0.0, 0.0, 0.0, 0.0, 0.0, 0.0, 0.0, 0.0, 0.0, 0.0, 0.0, 0.0, 0.0, 0.0, 0.0, 0.0, 0.0, 0.0, 0.0, 0.0, 0.0, 0.0, 0.0, 0.0, 0.0, 0.0, 0.0, 0.0, 0.0, 0.0, 0.0, 0.0, 0.0, 0.0, 0.0, 0.0, 0.0, 0.0, 0.0, 0.0, 0.0, 0.0, 0.0, 0.0, 0.0, 0.0, 0.0, 0.0, 0.0, 0.0, 0.0, 0.0, 0.0, 0.0, 0.0, 0.0, 0.0, 0.0, 0.0, 0.0, 0.0, 0.0])
me_cube_009.materials.append(mat_grass_green_001)
me_cube_009.materials.append(mat_eggplant_purple_003)
me_cube_009.materials.append(mat_flower_yellow_001)
me_cube_009.materials.append(mat_eggplant_main_002)
me_cube_009.use_remesh_fix_poles = True
me_cube_009.use_remesh_preserve_attributes = False
me_cube_009.use_mirror_vertex_groups = False
me_cube_009.update()
me_cube_009.normals_split_custom_set([tuple(v) for v in zip(*[iter([-0.8626, 0.4971, 0.09368, -0.8626, 0.4971, 0.09368, -0.8626, 0.4971, 0.09368, -0.1138, -0.4947, -0.8616, -0.1138, -0.4947, -0.8616, -0.1138, -0.4947, -0.8616, -0.1138, -0.4947, -0.8616, 0.04145, -0.9836, 0.1755, 0.04145, -0.9836, 0.1755, 0.04145, -0.9836, 0.1755, 0.09869, 0.04186, 0.9942, 0.04436, 0.01627, 0.9989, 0.06776, 0.008214, 0.9977, -0.7797, 0.4899, 0.39, -0.7797, 0.4899, 0.39, -0.7797, 0.4899, 0.39, 0.5083, -0.6678, -0.5438, 0.5083, -0.6678, -0.5438, 0.5083, -0.6678, -0.5438, -0.01771, -0.997, -0.07498, -0.01771, -0.997, -0.07498, -0.01771, -0.997, -0.07498, 0.04102, -0.0004814, 0.9992, 0.3793, -0.35, 0.8565, 0.3793, -0.35, 0.8565, 0.3619, -0.1862, 0.9134, 0.3257, -6.154e-05, 0.9455, 0.3792, 0.3411, 0.8602, 0.3792, 0.341, 0.8602, 0.3319, 0.2509, 0.9093, 0.7157, 0.3198, 0.6208, 0.7157, 0.3198, 0.6208, 0.7157, 0.3198, 0.6208, -0.0058, -0.9997, -0.02456, -0.0058, -0.9997, -0.02456, -0.0058, -0.9997, -0.02456, -0.08838, 0.6358, 0.7668, -0.1006, 0.6047, 0.79, -0.0826, 0.618, 0.7818, -0.4295, 0.721, -0.5438, -0.4295, 0.721, -0.5438, -0.4295, 0.721, -0.5438, -0.7945, -0.5464, 0.2649, -0.7945, -0.5464, 0.2649, -0.7945, -0.5464, 0.2649, -0.6866, 0.5093, 0.5188, -0.7095, 0.4966, 0.5, -0.7476, 0.5651, 0.3491, 0.05728, 0.5044, -0.8616, 0.05728, 0.5044, -0.8616, 0.05728, 0.5044, -0.8616, 0.05728, 0.5044, -0.8616, 0.4319, -0.6632, 0.6112, 0.4319, -0.6632, 0.6112, 0.4319, -0.6632, 0.6112, 0.001114, 0.04101, 0.9992, 0.3558, 0.3739, 0.8565, 0.3558, 0.3739, 0.8565, 0.1918, 0.359, 0.9134, 0.005084, 0.3257, 0.9455, -0.3352, 0.3844, 0.8602, -0.3352, 0.3845, 0.8602, -0.2458, 0.3357, 0.9093, -0.001114, -0.04101, 0.9992, -0.3558, -0.3739, 0.8565, -0.3558, -0.3739, 0.8565, -0.1918, -0.359, 0.9134, -0.005084, -0.3257, 0.9455, 0.3352, -0.3844, 0.8602, 0.3352, -0.3845, 0.8602, 0.2458, -0.3357, 0.9093, -0.7945, -0.5464, 0.2649, -0.7945, -0.5464, 0.2649, -0.7945, -0.5464, 0.2649, -0.4091, -0.5261, 0.7456, -0.4051, -0.4301, 0.8068, -0.3733, -0.5456, 0.7503, -0.7237, -0.3017, 0.6206, -0.7234, -0.3032, 0.6203, -0.7234, -0.3032, 0.6203, -0.5041, 0.6102, 0.6112, -0.5041, 0.6102, 0.6112, -0.5041, 0.6102, 0.6112, -0.269, -0.02508, 0.9628, -0.269, -0.02508, 0.9628, -0.269, -0.02508, 0.9628, 0.1879, -0.7055, 0.6833, 0.1875, -0.7054, 0.6836, 0.1878, -0.7066, 0.6822, -0.5678, -0.06496, 0.8206, -0.5678, -0.06496, 0.8206, -0.5678, -0.06496, 0.8206, -0.7945, -0.5464, 0.2649, -0.7945, -0.5464, 0.2649, -0.7945, -0.5464, 0.2649, -0.1362, -0.9327, 0.3339, -0.1362, -0.9327, 0.3339, -0.1362, -0.9327, 0.3339, 0.4986, 0.04884, 0.8655, 0.4986, 0.04884, 0.8655, 0.4986, 0.04884, 0.8655, -0.5678, -0.065, 0.8206, -0.5678, -0.065, 0.8206, -0.5678, -0.065, 0.8206, -0.5865, -0.7597, 0.2809, -0.5865, -0.7597, 0.2809, -0.5875, -0.7593, 0.2797, -0.07886, -0.7925, 0.6047, -0.07886, -0.7925, 0.6047, -0.07886, -0.7925, 0.6047, -0.995, 0.09457, -0.03357, -0.995, 0.09457, -0.03357, -0.9948, 0.09573, -0.03464, -0.2706, 0.265, 0.9255, -0.2706, 0.265, 0.9255, -0.2706, 0.265, 0.9255, -0.453, 0.3975, 0.798, -0.453, 0.3975, 0.798, -0.453, 0.3975, 0.798, -0.7652, 0.6352, 0.1043, -0.7652, 0.6352, 0.1043, -0.7642, 0.6366, 0.1037, -0.5051, -0.2489, 0.8264, -0.5051, -0.2489, 0.8264, -0.5051, -0.2489, 0.8264, -0.07885, -0.7925, 0.6047, -0.07885, -0.7925, 0.6047, -0.07885, -0.7925, 0.6047, 0.684, -0.339, 0.6459, 0.684, -0.339, 0.6459, 0.684, -0.339, 0.6459, -0.5316, -0.3048, 0.7902, -0.5316, -0.3048, 0.7902, -0.5316, -0.3048, 0.7902, -0.505, -0.2489, 0.8264, -0.505, -0.2489, 0.8264, -0.505, -0.2489, 0.8264, -0.577, -0.2453, 0.779, -0.5678, -0.2447, 0.786, -0.5844, -0.2142, 0.7827, -0.8336, 0.5463, 0.081, -0.8336, 0.5463, 0.081, -0.8336, 0.5463, 0.081, -0.5916, -0.7569, 0.2778, -0.5924, -0.7567, 0.2767, -0.591, -0.7578, 0.2766, -0.5678, -0.065, 0.8206, -0.5678, -0.065, 0.8206, -0.5678, -0.065, 0.8206, -0.8336, 0.5463, 0.081, -0.8336, 0.5463, 0.081, -0.8336, 0.5463, 0.081, 0.5555, 0.247, 0.794, 0.5555, 0.247, 0.794, 0.5566, 0.246, 0.7936, -0.4529, 0.3975, 0.798, -0.4529, 0.3975, 0.798, -0.4529, 0.3975, 0.798, -0.8336, 0.5463, 0.081, -0.8336, 0.5463, 0.081, -0.8336, 0.5463, 0.081, -0.924, -0.3118, -0.2216, -0.924, -0.3118, -0.2216, -0.924, -0.3118, -0.2216, -0.5051, -0.2489, 0.8264, -0.5051, -0.2489, 0.8264, -0.5051, -0.2489, 0.8264, -0.453, 0.3976, 0.798, -0.453, 0.3976, 0.798, -0.453, 0.3976, 0.798, -0.3338, -0.4196, 0.8441, -0.427, -0.4332, 0.7937, -0.344, -0.5172, 0.7837, -0.453, 0.3976, 0.798, -0.453, 0.3976, 0.798, -0.453, 0.3976, 0.798, -0.3891, 0.8656, 0.3151, -0.3905, 0.8656, 0.3136, -0.3906, 0.8649, 0.3153, -0.2689, -0.0251, 0.9628, -0.2689, -0.0251, 0.9628, -0.2689, -0.0251, 0.9628, -0.5678, -0.065, 0.8206, -0.5678, -0.065, 0.8206, -0.5678, -0.065, 0.8206, -0.9995, 0.0217, -0.0238, -0.9995, 0.02043, -0.02493, -0.9995, 0.02088, -0.02341, -0.4857, 0.7997, 0.3531, -0.4857, 0.7997, 0.3531, -0.4857, 0.7997, 0.3531, -0.2987, 0.886, 0.3548, -0.2987, 0.886, 0.3548, -0.2987, 0.886, 0.3548, 0.1712, -0.4168, 0.8927, 0.1712, -0.4168, 0.8927, 0.1712, -0.4168, 0.8927, 0.1297, 0.8047, 0.5793, 0.1297, 0.8047, 0.5793, 0.1297, 0.8047, 0.5793, -0.2706, 0.265, 0.9255, -0.2706, 0.265, 0.9255, -0.2706, 0.265, 0.9255, -0.7245, -0.3039, 0.6186, -0.7236, -0.3049, 0.6192, -0.7234, -0.3032, 0.6203, 0.4608, 0.1392, 0.8765, 0.4608, 0.1392, 0.8765, 0.4608, 0.1392, 0.8765, 0.5034, 0.4378, 0.7449, 0.5044, 0.4366, 0.7449, 0.5046, 0.4381, 0.744, 0.07561, 0.8157, 0.5735, 0.07561, 0.8157, 0.5735, 0.07561, 0.8157, 0.5735, -0.7543, 0.56, 0.3426, -0.8017, 0.4645, 0.376, -0.6867, 0.5093, 0.5188, -0.2707, 0.265, 0.9255, -0.2709, 0.2655, 0.9253, -0.2707, 0.265, 0.9255, 0.4193, 0.7558, 0.503, 0.4193, 0.7558, 0.503, 0.4193, 0.7558, 0.503, 0.1771, 0.8927, 0.4144, 0.1771, 0.8927, 0.4144, 0.1771, 0.8927, 0.4144, -0.2432, 0.1342, 0.9606, -0.2432, 0.1342, 0.9606, -0.2432, 0.1342, 0.9606, -0.04111, -0.7534, 0.6563, -0.04111, -0.7534, 0.6563, -0.04111, -0.7534, 0.6563, -0.2689, -0.0251, 0.9628, -0.2689, -0.0251, 0.9628, -0.2689, -0.0251, 0.9628, -0.1048, 0.6089, 0.7863, -0.08687, 0.5993, 0.7958, -0.08263, 0.618, 0.7818, -0.5316, -0.3048, 0.7902, -0.5316, -0.3048, 0.7902, -0.5316, -0.3048, 0.7902, 0.3468, -0.531, 0.7732, 0.3464, -0.5325, 0.7723, 0.348, -0.5313, 0.7724, 0.04625, 0.02232, 0.9987, 0.04413, 0.0008958, 0.999, 0.06777, 0.00823, 0.9977, 0.09908, 0.4899, 0.8661, 0.09908, 0.4899, 0.8661, 0.09908, 0.4899, 0.8661, 0.72, 0.2915, 0.6298, 0.72, 0.2915, 0.6298, 0.7203, 0.29, 0.6301, -0.2176, 0.3898, 0.8948, -0.2176, 0.3898, 0.8948, -0.2176, 0.3898, 0.8948, -0.5316, -0.3048, 0.7902, -0.5316, -0.3048, 0.7902, -0.5316, -0.3048, 0.7902, 0.1684, -0.6159, 0.7696, 0.1684, -0.6159, 0.7696, 0.1684, -0.6159, 0.7696, 0.676, 0.5033, 0.5382, 0.676, 0.5033, 0.5382, 0.676, 0.5033, 0.5382, -0.2176, 0.3897, 0.8948, -0.2176, 0.3897, 0.8948, -0.2176, 0.3897, 0.8948, -0.2954, -0.4839, 0.8238, -0.2954, -0.4839, 0.8238, -0.2968, -0.4841, 0.8232, 0.2905, -0.3564, 0.888, 0.2905, -0.3564, 0.888, 0.2905, -0.3564, 0.888, -0.9412, 0.09051, 0.3254, -0.9412, 0.09051, 0.3254, -0.9417, 0.09095, 0.3239, 0.02984, 0.7175, 0.6959, 0.02984, 0.7175, 0.6959, 0.02984, 0.7175, 0.6959, -0.2072, 0.7687, 0.6051, -0.2072, 0.7687, 0.6051, -0.2072, 0.7687, 0.6051, -0.9022, 0.3763, 0.2108, -0.9022, 0.3763, 0.2108, -0.902, 0.3774, 0.2095, -0.1235, 0.2345, 0.9642, -0.1235, 0.2345, 0.9642, -0.1235, 0.2345, 0.9642, 0.2905, -0.3564, 0.888, 0.2905, -0.3564, 0.888, 0.2905, -0.3564, 0.888, 0.919, 0.03027, 0.3931, 0.919, 0.03027, 0.3931, 0.919, 0.03027, 0.3931, -0.403, -0.8934, 0.1984, -0.403, -0.8934, 0.1984, -0.403, -0.8934, 0.1984, -0.1235, 0.2344, 0.9643, -0.1235, 0.2344, 0.9643, -0.1235, 0.2344, 0.9643, -0.2069, 0.2147, 0.9545, -0.1961, 0.2186, 0.9559, -0.2181, 0.2433, 0.9451, -0.8377, 0.5308, 0.1287, -0.838, 0.5303, 0.1289, -0.8377, 0.5308, 0.1287, -0.3016, -0.4829, 0.8221, -0.3023, -0.4831, 0.8217, -0.3013, -0.4843, 0.8214, -0.2176, 0.3897, 0.8948, -0.2176, 0.3897, 0.8948, -0.2176, 0.3897, 0.8948, -0.8377, 0.5308, 0.1287, -0.8377, 0.5308, 0.1287, -0.838, 0.5304, 0.1283, 0.3348, 0.8061, 0.4879, 0.3348, 0.8061, 0.4879, 0.3362, 0.8057, 0.4877, -0.2072, 0.7687, 0.6051, -0.2072, 0.7687, 0.6051, -0.2072, 0.7687, 0.6051, -0.8377, 0.5308, 0.1287, -0.8377, 0.5308, 0.1287, -0.8377, 0.5308, 0.1287, -0.8665, -0.3559, 0.3501, -0.8665, -0.3559, 0.3501, -0.8665, -0.3559, 0.3501, -0.1235, 0.2345, 0.9643, -0.1235, 0.2345, 0.9643, -0.1235, 0.2345, 0.9643, -0.2072, 0.7687, 0.6051, -0.2072, 0.7687, 0.6051, -0.2072, 0.7687, 0.6051, 0.07169, 0.09356, 0.993, -0.02892, 0.05816, 0.9979, 0.05929, -0.02094, 0.998, -0.2072, 0.7687, 0.6051, -0.2072, 0.7687, 0.6051, -0.2072, 0.7687, 0.6051, -0.3722, 0.9167, 0.145, -0.3738, 0.9162, 0.1445, -0.3733, 0.9161, 0.1461, 0.0991, 0.4899, 0.8661, 0.0991, 0.4899, 0.8661, 0.0991, 0.4899, 0.8661, -0.2176, 0.3897, 0.8948, -0.2176, 0.3897, 0.8948, -0.2176, 0.3897, 0.8948, -0.9284, 0.03402, 0.3699, -0.9284, 0.03198, 0.3701, -0.928, 0.03319, 0.3711, -0.4116, 0.8936, 0.1792, -0.4116, 0.8936, 0.1792, -0.4116, 0.8936, 0.1792, -0.3161, 0.9416, 0.1162, -0.3161, 0.9416, 0.1162, -0.3161, 0.9416, 0.1162, 0.428, 0.4487, 0.7845, 0.428, 0.4487, 0.7845, 0.428, 0.4487, 0.7845, -0.3362, 0.9068, 0.2541, -0.3362, 0.9068, 0.2541, -0.3362, 0.9068, 0.2541, 0.02987, 0.7175, 0.6959, 0.02987, 0.7175, 0.6959, 0.02987, 0.7175, 0.6959, -0.3878, 0.08492, 0.9178, -0.3866, 0.0845, 0.9184, -0.3864, 0.08635, 0.9183, 0.7248, 0.3929, 0.566, 0.7248, 0.3929, 0.566, 0.7248, 0.3929, 0.566, 0.3398, 0.8005, 0.4937, 0.3411, 0.7998, 0.494, 0.3409, 0.8007, 0.4926, 0.1057, 0.9811, 0.1621, 0.1057, 0.9811, 0.1621, 0.1057, 0.9811, 0.1621, -0.675, 0.6771, 0.293, -0.6887, 0.6146, 0.3847, -0.5411, 0.7242, 0.4274, 0.02983, 0.7175, 0.6959, 0.02942, 0.7179, 0.6956, 0.02983, 0.7175, 0.6959, 0.3291, 0.8585, 0.3933, 0.3291, 0.8585, 0.3933, 0.3291, 0.8585, 0.3933, 0.6258, 0.6468, 0.4359, 0.6258, 0.6468, 0.4359, 0.6258, 0.6468, 0.4359, 0.05874, -0.1101, 0.9922, 0.05874, -0.1101, 0.9922, 0.05874, -0.1101, 0.9922, 0.336, -0.2971, 0.8938, 0.336, -0.2971, 0.8938, 0.336, -0.2971, 0.8938, 0.09911, 0.4899, 0.8661, 0.09911, 0.4899, 0.8661, 0.09911, 0.4899, 0.8661, 0.06809, 0.9329, 0.3535, 0.08964, 0.9292, 0.3585, 0.08504, 0.9378, 0.3367, -0.403, -0.8935, 0.1984, -0.403, -0.8935, 0.1984, -0.403, -0.8935, 0.1984, 0.6076, 0.05353, 0.7925, 0.6073, 0.05214, 0.7927, 0.6086, 0.05277, 0.7917, 0.3917, 0.5403, 0.7448, 0.3939, 0.5223, 0.7563, 0.4137, 0.5272, 0.7423, 0.2086, -0.4401, 0.8734, 0.2086, -0.4401, 0.8734, 0.2086, -0.4401, 0.8734, 0.6631, -0.7231, 0.1933, 0.6629, -0.7234, 0.1933, 0.6628, -0.7239, 0.1915, -0.0976, -0.5615, 0.8217, -0.0976, -0.5615, 0.8217, -0.0976, -0.5615, 0.8217, -0.403, -0.8934, 0.1984, -0.403, -0.8934, 0.1984, -0.403, -0.8934, 0.1984, 0.2956, -0.9487, -0.1118, 0.2956, -0.9487, -0.1118, 0.2956, -0.9487, -0.1118, 0.7963, -0.008199, 0.6049, 0.7963, -0.008199, 0.6049, 0.7963, -0.008199, 0.6049, -0.09762, -0.5615, 0.8217, -0.09762, -0.5615, 0.8217, -0.09762, -0.5615, 0.8217, -0.1592, -0.9858, 0.0533, -0.1592, -0.9858, 0.0533, -0.1598, -0.9857, 0.05312, 0.4259, -0.8899, 0.1636, 0.4259, -0.8899, 0.1636, 0.4259, -0.8899, 0.1636, -0.8864, -0.3505, 0.3024, -0.8866, -0.35, 0.3025, -0.8874, -0.3486, 0.3017, 0.1089, -0.1852, 0.9766, 0.1089, -0.1852, 0.9766, 0.1089, -0.1852, 0.9766, -0.1402, -0.1147, 0.9835, -0.1402, -0.1147, 0.9835, -0.1402, -0.1147, 0.9835, -0.379, 0.6317, 0.6762, -0.379, 0.6317, 0.6762, -0.3781, 0.633, 0.6755, 0.01002, -0.6902, 0.7235, 0.01002, -0.6902, 0.7235, 0.01002, -0.6902, 0.7235, 0.4259, -0.8899, 0.1636, 0.4259, -0.8899, 0.1636, 0.4259, -0.8899, 0.1636, 0.9648, -0.1839, 0.188, 0.9648, -0.1839, 0.188, 0.9648, -0.1839, 0.188, 0.01004, -0.6902, 0.7235, 0.01004, -0.6902, 0.7235, 0.01004, -0.6902, 0.7235, -0.0733, -0.7042, 0.7062, -0.0625, -0.7018, 0.7096, -0.0866, -0.6825, 0.7257, -0.8255, 0.06561, 0.5605, -0.826, 0.06475, 0.5599, -0.8255, 0.06561, 0.5605, -0.1657, -0.9847, 0.05349, -0.1657, -0.9847, 0.05349, -0.1656, -0.9848, 0.05288, -0.09761, -0.5615, 0.8217, -0.09761, -0.5615, 0.8217, -0.09761, -0.5615, 0.8217, -0.8255, 0.06561, 0.5605, -0.8255, 0.06561, 0.5605, -0.8262, 0.06573, 0.5596, 0.757, 0.2059, 0.6201, 0.757, 0.2059, 0.6201, 0.758, 0.2057, 0.619, -0.1401, -0.1147, 0.9835, -0.1401, -0.1147, 0.9835, -0.1401, -0.1147, 0.9835, -0.8255, 0.06561, 0.5605, -0.8255, 0.06561, 0.5605, -0.8255, 0.06561, 0.5605, -0.7962, -0.6017, -0.06387, -0.7962, -0.6017, -0.06387, -0.7962, -0.6017, -0.06387, 0.01004, -0.6902, 0.7235, 0.01004, -0.6902, 0.7235, 0.01004, -0.6902, 0.7235, -0.1402, -0.1147, 0.9835, -0.1402, -0.1147, 0.9835, -0.1402, -0.1147, 0.9835, 0.2114, -0.7636, 0.6101, 0.1136, -0.8005, 0.5884, 0.2032, -0.8314, 0.5173, -0.1402, -0.1147, 0.9835, -0.1402, -0.1147, 0.9835, -0.1402, -0.1147, 0.9835, -0.481, 0.5817, 0.6559, -0.4827, 0.5815, 0.6549, -0.4821, 0.5805, 0.6562, 0.2086, -0.4401, 0.8734, 0.2086, -0.4401, 0.8734, 0.2086, -0.4401, 0.8734, -0.09759, -0.5615, 0.8217, -0.09759, -0.5615, 0.8217, -0.09759, -0.5615, 0.8217, -0.866, -0.4157, 0.2779, -0.8659, -0.417, 0.2763, -0.8653, -0.4171, 0.2778, -0.6745, 0.5475, 0.4953, -0.6745, 0.5475, 0.4953, -0.6745, 0.5475, 0.4953, -0.8505, 0.2702, 0.4512, -0.8505, 0.2702, 0.4512, -0.8505, 0.2702, 0.4512, 0.01296, -0.228, 0.9736, 0.01296, -0.228, 0.9736, 0.01296, -0.228, 0.9736, 0.1426, 0.5536, 0.8205, 0.1426, 0.5536, 0.8205, 0.1426, 0.5536, 0.8205, 0.1089, -0.1852, 0.9766, 0.1089, -0.1852, 0.9766, 0.1089, -0.1852, 0.9766, -0.2537, -0.7688, 0.587, -0.2524, -0.7693, 0.5869, -0.2523, -0.7682, 0.5884, 0.7437, 0.04769, 0.6668, 0.7437, 0.04769, 0.6668, 0.7437, 0.04769, 0.6668, 0.6372, 0.3586, 0.6821, 0.6384, 0.3581, 0.6813, 0.6377, 0.3597, 0.6812, 0.09101, 0.5407, 0.8362, 0.09101, 0.5407, 0.8362, 0.09101, 0.5407, 0.8362, -0.6452, 0.03068, 0.7634, -0.6437, -0.08104, 0.761, -0.4948, -0.037, 0.8682, 0.1089, -0.1853, 0.9766, 0.1089, -0.1853, 0.9766, 0.1089, -0.1853, 0.9766, 0.3683, 0.6642, 0.6505, 0.3683, 0.6642, 0.6505, 0.3683, 0.6642, 0.6505, 0.08454, 0.6999, 0.7092, 0.08454, 0.6999, 0.7092, 0.08454, 0.6999, 0.7092, 0.1847, -0.2941, 0.9378, 0.1847, -0.2941, 0.9378, 0.1847, -0.2941, 0.9378, 0.4699, -0.8564, 0.214, 0.4699, -0.8564, 0.214, 0.4699, -0.8564, 0.214, 0.2086, -0.4401, 0.8734, 0.2086, -0.4401, 0.8734, 0.2086, -0.4401, 0.8734, 0.09104, 0.2207, 0.9711, 0.1132, 0.2175, 0.9695, 0.1052, 0.2395, 0.9652, 0.7891, -0.5342, 0.3032, 0.7888, -0.5353, 0.302, 0.79, -0.5337, 0.3019, 0.479, -0.2721, 0.8346, 0.4834, -0.2911, 0.8256, 0.5008, -0.2741, 0.821, -0.04102, 0.0004814, 0.9992, -0.3793, 0.35, 0.8565, -0.3793, 0.35, 0.8565, -0.3619, 0.1862, 0.9134, -0.3257, 6.154e-05, 0.9455, -0.3792, -0.3411, 0.8602, -0.3792, -0.341, 0.8602, -0.3319, -0.2509, 0.9093, -0.7887, 0.3789, -0.4842, -0.7887, 0.3789, -0.4842, -0.7887, 0.3789, -0.4842, 0.8099, 0.4965, -0.3124, 0.8099, 0.4965, -0.3124, 0.8099, 0.4965, -0.3124, 0.8638, 0.4966, -0.08487, 0.8638, 0.4966, -0.08487, 0.8638, 0.4966, -0.08487, -0.3864, 0.08635, 0.9183, -0.3864, 0.08635, 0.9183, -0.3864, 0.08635, 0.9183, -0.01218, -0.04661, 0.9988, -0.004863, 0.0671, 0.9977, 0.0259, -0.06178, 0.9978, -0.5411, 0.7242, 0.4274, -0.5663, 0.7042, 0.4282, -0.6675, 0.6846, 0.2929, 0.07106, 0.9452, 0.3186, 0.07397, 0.9313, 0.3567, 0.08504, 0.9378, 0.3367, 0.4345, 0.5532, 0.7108, 0.3911, 0.5353, 0.7486, 0.4137, 0.5272, 0.7423, -0.2527, -0.7674, 0.5893, -0.2522, -0.7682, 0.5884, -0.2522, -0.7682, 0.5884, 0.1334, -0.8557, 0.5, 0.1371, -0.7923, 0.5945, 0.1713, -0.8578, 0.4846, -0.4948, -0.03699, 0.8682, -0.519, -0.05196, 0.8532, -0.638, 0.03585, 0.7692, 0.08859, 0.2567, 0.9624, 0.09737, 0.2179, 0.9711, 0.1052, 0.2395, 0.9652, 0.5161, -0.2311, 0.8248, 0.4792, -0.278, 0.8325, 0.5008, -0.2741, 0.821, -0.3928, 0.8905, 0.2297, -0.3928, 0.8905, 0.2297, -0.3928, 0.8905, 0.2297, -0.3928, 0.8905, 0.2297, -0.3928, 0.8905, 0.2297, -0.3928, 0.8905, 0.2297, -0.3928, 0.8905, 0.2297, -0.3928, 0.8905, 0.2297, -0.9259, 0.2899, 0.2423, -0.9259, 0.2899, 0.2423, -0.9259, 0.2899, 0.2423, -0.9259, 0.2899, 0.2423, -0.9259, 0.2899, 0.2423, -0.9259, 0.2899, 0.2423, -0.9259, 0.2899, 0.2423, -0.9259, 0.2899, 0.2423, 0.03704, -0.9783, 0.2039, 0.03704, -0.9783, 0.2039, 0.03704, -0.9783, 0.2039, 0.03704, -0.9783, 0.2039, 0.03704, -0.9783, 0.2039, 0.03704, -0.9783, 0.2039, 0.03704, -0.9783, 0.2039, 0.03704, -0.9783, 0.2039, 0.8372, 0.014, 0.5467, 0.8372, 0.014, 0.5467, 0.8372, 0.014, 0.5467, 0.7854, 0.0184, 0.6187, 0.7854, 0.0184, 0.6187, 0.7854, 0.0184, 0.6187, 0.7854, 0.0184, 0.6187, 0.7854, 0.0184, 0.6187])] * 3)])
me_cube_004 = bpy.data.meshes.new('Cube.004')
me_cube_004.from_pydata([(-1.0, -1.0, -1.0), (-1.0, -1.0, 1.0), (-1.0, 1.0, -1.0), (-1.0, 1.0, 1.0), (1.0, -1.0, -1.0), (1.0, -1.0, 1.0), (1.0, 1.0, -1.0), (1.0, 1.0, 1.0)], [], [(0, 1, 3, 2), (2, 3, 7, 6), (6, 7, 5, 4), (4, 5, 1, 0), (2, 6, 4, 0), (7, 3, 1, 5)])
_uv = me_cube_004.uv_layers.new(name='UVMap')
_uv.uv.foreach_set('vector', [0.375, 0.0, 0.625, 0.0, 0.625, 0.25, 0.375, 0.25, 0.375, 0.25, 0.625, 0.25, 0.625, 0.5, 0.375, 0.5, 0.375, 0.5, 0.625, 0.5, 0.625, 0.75, 0.375, 0.75, 0.375, 0.75, 0.625, 0.75, 0.625, 1.0, 0.375, 1.0, 0.125, 0.5, 0.375, 0.5, 0.375, 0.75, 0.125, 0.75, 0.625, 0.5, 0.875, 0.5, 0.875, 0.75, 0.625, 0.75])
me_cube_004.use_remesh_fix_poles = True
me_cube_004.use_remesh_preserve_attributes = False
me_cube_004.use_mirror_vertex_groups = False
me_cube_004.update()
me_cube_005 = bpy.data.meshes.new('Cube.005')
me_cube_005.from_pydata([(-1.0, -1.0, -1.0), (-1.0, -1.0, 1.0), (-1.0, 1.0, -1.0), (-1.0, 1.0, 1.0), (1.0, -1.0, -1.0), (1.0, -1.0, 1.0), (1.0, 1.0, -1.0), (1.0, 1.0, 1.0)], [], [(0, 1, 3, 2), (2, 3, 7, 6), (6, 7, 5, 4), (4, 5, 1, 0), (2, 6, 4, 0), (7, 3, 1, 5)])
_uv = me_cube_005.uv_layers.new(name='UVMap')
_uv.uv.foreach_set('vector', [0.375, 0.0, 0.625, 0.0, 0.625, 0.25, 0.375, 0.25, 0.375, 0.25, 0.625, 0.25, 0.625, 0.5, 0.375, 0.5, 0.375, 0.5, 0.625, 0.5, 0.625, 0.75, 0.375, 0.75, 0.375, 0.75, 0.625, 0.75, 0.625, 1.0, 0.375, 1.0, 0.125, 0.5, 0.375, 0.5, 0.375, 0.75, 0.125, 0.75, 0.625, 0.5, 0.875, 0.5, 0.875, 0.75, 0.625, 0.75])
me_cube_005.use_remesh_fix_poles = True
me_cube_005.use_remesh_preserve_attributes = False
me_cube_005.use_mirror_vertex_groups = False
me_cube_005.update()
me_cube_006 = bpy.data.meshes.new('Cube.006')
me_cube_006.from_pydata([(-1.0, -1.0, -1.0), (-1.0, -1.0, 1.0), (-1.0, 1.0, -1.0), (-1.0, 1.0, 1.0), (1.0, -1.0, -1.0), (1.0, -1.0, 1.0), (1.0, 1.0, -1.0), (1.0, 1.0, 1.0)], [], [(0, 1, 3, 2), (2, 3, 7, 6), (6, 7, 5, 4), (4, 5, 1, 0), (2, 6, 4, 0), (7, 3, 1, 5)])
_uv = me_cube_006.uv_layers.new(name='UVMap')
_uv.uv.foreach_set('vector', [0.375, 0.0, 0.625, 0.0, 0.625, 0.25, 0.375, 0.25, 0.375, 0.25, 0.625, 0.25, 0.625, 0.5, 0.375, 0.5, 0.375, 0.5, 0.625, 0.5, 0.625, 0.75, 0.375, 0.75, 0.375, 0.75, 0.625, 0.75, 0.625, 1.0, 0.375, 1.0, 0.125, 0.5, 0.375, 0.5, 0.375, 0.75, 0.125, 0.75, 0.625, 0.5, 0.875, 0.5, 0.875, 0.75, 0.625, 0.75])
me_cube_006.use_remesh_fix_poles = True
me_cube_006.use_remesh_preserve_attributes = False
me_cube_006.use_mirror_vertex_groups = False
me_cube_006.update()
me_cube_007 = bpy.data.meshes.new('Cube.007')
me_cube_007.from_pydata([(-1.0, -1.0, -1.0), (-1.0, -1.0, 1.0), (-1.0, 1.0, -1.0), (-1.0, 1.0, 1.0), (1.0, -1.0, -1.0), (1.0, -1.0, 1.0), (1.0, 1.0, -1.0), (1.0, 1.0, 1.0)], [], [(0, 1, 3, 2), (2, 3, 7, 6), (6, 7, 5, 4), (4, 5, 1, 0), (2, 6, 4, 0), (7, 3, 1, 5)])
_uv = me_cube_007.uv_layers.new(name='UVMap')
_uv.uv.foreach_set('vector', [0.375, 0.0, 0.625, 0.0, 0.625, 0.25, 0.375, 0.25, 0.375, 0.25, 0.625, 0.25, 0.625, 0.5, 0.375, 0.5, 0.375, 0.5, 0.625, 0.5, 0.625, 0.75, 0.375, 0.75, 0.375, 0.75, 0.625, 0.75, 0.625, 1.0, 0.375, 1.0, 0.125, 0.5, 0.375, 0.5, 0.375, 0.75, 0.125, 0.75, 0.625, 0.5, 0.875, 0.5, 0.875, 0.75, 0.625, 0.75])
me_cube_007.use_remesh_fix_poles = True
me_cube_007.use_remesh_preserve_attributes = False
me_cube_007.use_mirror_vertex_groups = False
me_cube_007.update()
me_cube_008 = bpy.data.meshes.new('Cube.008')
me_cube_008.from_pydata([(-1.0, -1.0, -1.0), (-1.0, -1.0, 1.0), (-1.0, 1.0, -1.0), (-1.0, 1.0, 1.0), (1.0, -1.0, -1.0), (1.0, -1.0, 1.0), (1.0, 1.0, -1.0), (1.0, 1.0, 1.0)], [], [(0, 1, 3, 2), (2, 3, 7, 6), (6, 7, 5, 4), (4, 5, 1, 0), (2, 6, 4, 0), (7, 3, 1, 5)])
_uv = me_cube_008.uv_layers.new(name='UVMap')
_uv.uv.foreach_set('vector', [0.375, 0.0, 0.625, 0.0, 0.625, 0.25, 0.375, 0.25, 0.375, 0.25, 0.625, 0.25, 0.625, 0.5, 0.375, 0.5, 0.375, 0.5, 0.625, 0.5, 0.625, 0.75, 0.375, 0.75, 0.375, 0.75, 0.625, 0.75, 0.625, 1.0, 0.375, 1.0, 0.125, 0.5, 0.375, 0.5, 0.375, 0.75, 0.125, 0.75, 0.625, 0.5, 0.875, 0.5, 0.875, 0.75, 0.625, 0.75])
me_cube_008.use_remesh_fix_poles = True
me_cube_008.use_remesh_preserve_attributes = False
me_cube_008.use_mirror_vertex_groups = False
me_cube_008.update()
me_cube_016 = bpy.data.meshes.new('Cube.016')
me_cube_016.from_pydata([(8.0, 4.0, 1.0), (8.0, 4.0, 0.0), (8.0, 0.0, 0.0), (0.0, 4.0, 0.0), (0.0, 0.0, 1.0), (0.0, 0.0, 0.0), (7.806, 0.194, 1.0), (0.194, 0.194, 1.0), (7.806, 3.806, 1.0), (0.194, 3.806, 1.0), (8.0, 0.0, 1.0), (0.0, 4.0, 1.0), (7.806, 0.194, 0.7344), (0.194, 0.194, 0.7344), (7.806, 3.806, 0.7344), (0.194, 3.806, 0.7344)], [], [(2, 10, 4, 5), (5, 4, 11, 3), (1, 0, 10, 2), (3, 11, 0, 1), (8, 9, 15, 14), (6, 7, 4, 10), (8, 6, 10, 0), (7, 9, 11, 4), (9, 8, 0, 11), (14, 15, 13, 12), (6, 8, 14, 12), (9, 7, 13, 15), (7, 6, 12, 13)])
me_cube_016.polygons.foreach_set('material_index', [0, 0, 0, 0, 0, 0, 0, 0, 0, 1, 0, 0, 0])
_uv = me_cube_016.uv_layers.new(name='UVMap')
_uv.uv.foreach_set('vector', [0.8022, 0.9922, 0.7102, 0.9922, 0.7102, 0.256, 0.8022, 0.256, 0.005136, 0.9889, 0.005136, 0.8302, 0.6402, 0.8302, 0.6402, 0.9889, 0.3475, 0.2409, 0.3475, 0.08205, 0.9831, 0.08205, 0.9831, 0.2409, 0.8336, 0.261, 0.9249, 0.261, 0.9249, 0.9916, 0.8336, 0.9916, 0.9426, 0.9738, 0.9426, 0.2787, 0.9669, 0.2787, 0.9669, 0.9738, 0.6923, 0.9744, 0.6923, 0.2739, 0.7102, 0.256, 0.7102, 0.9922, 0.3784, 0.05123, 0.9523, 0.05123, 0.9831, 0.08205, 0.3475, 0.08205, 0.03593, 0.7994, 0.6094, 0.7994, 0.6402, 0.8302, 0.005136, 0.8302, 0.9426, 0.2787, 0.9426, 0.9738, 0.9249, 0.9916, 0.9249, 0.261, 0.323, 0.009652, 0.323, 0.6648, 0.01212, 0.6648, 0.01212, 0.009652, 0.9523, 0.05123, 0.3784, 0.05123, 0.3784, 0.009026, 0.9523, 0.009026, 0.6094, 0.7994, 0.03593, 0.7994, 0.03593, 0.7572, 0.6094, 0.7572, 0.6923, 0.2739, 0.6923, 0.9744, 0.6679, 0.9744, 0.6679, 0.2739])
me_cube_016.materials.append(mat_wood)
me_cube_016.materials.append(mat_ground)
me_cube_016.use_remesh_preserve_volume = False
me_cube_016.use_remesh_preserve_attributes = False
me_cube_016.use_mirror_vertex_groups = False
me_cube_016.update()

# ---- objects
ob_placesize = bpy.data.objects.new('PlaceSize', me_cube_003)
ob_average_eggplant_004 = bpy.data.objects.new('Average Eggplant.004', me_cube_017)
ob_small_eggplant_001 = bpy.data.objects.new('Small Eggplant.001', me_cube_018)
ob_average_eggplant_001 = bpy.data.objects.new('Average Eggplant.001', me_cube_009)
ob_cube_001 = bpy.data.objects.new('Cube.001', me_cube_004)
ob_cube_002 = bpy.data.objects.new('Cube.002', me_cube_005)
ob_cube_003 = bpy.data.objects.new('Cube.003', me_cube_006)
ob_cube_004 = bpy.data.objects.new('Cube.004', me_cube_007)
ob_cube_005 = bpy.data.objects.new('Cube.005', me_cube_008)
ob_bed_lowpolly = bpy.data.objects.new('Bed Lowpolly', me_cube_016)

# ---- transforms, parenting, visibility, modifiers, constraints
ob_placesize.location = (4.975, -2.464, 1.217)
ob_placesize.scale = (0.7396, 0.7396, 0.7396)
ob_placesize.lineart.crease_threshold = 0.0
ob_average_eggplant_004.location = (3.0, 1.0, 0.6974)
ob_average_eggplant_004.lineart.crease_threshold = 0.0
ob_small_eggplant_001.location = (5.0, 1.0, 0.7279)
ob_small_eggplant_001.lineart.crease_threshold = 0.0
ob_average_eggplant_001.location = (1.0, 1.0, 0.7)
ob_average_eggplant_001.scale = (1.807, 1.807, 1.807)
ob_average_eggplant_001.lineart.crease_threshold = 0.0
ob_cube_001.location = (1.0, 3.0, 1.0)
ob_cube_001.scale = (0.7396, 0.7396, 0.7396)
ob_cube_001.lineart.crease_threshold = 0.0
ob_cube_002.location = (3.0, 3.0, 1.0)
ob_cube_002.scale = (0.7396, 0.7396, 0.7396)
ob_cube_002.lineart.crease_threshold = 0.0
ob_cube_003.location = (5.0, 3.0, 1.0)
ob_cube_003.scale = (0.7396, 0.7396, 0.7396)
ob_cube_003.lineart.crease_threshold = 0.0
ob_cube_004.location = (7.0, 3.0, 1.0)
ob_cube_004.scale = (0.7396, 0.7396, 0.7396)
ob_cube_004.lineart.crease_threshold = 0.0
ob_cube_005.location = (7.0, 1.0, 1.0)
ob_cube_005.scale = (0.7396, 0.7396, 0.7396)
ob_cube_005.lineart.crease_threshold = 0.0
ob_bed_lowpolly.location = (0.0, 0.0, 0.0)
ob_bed_lowpolly.lock_rotations_4d = False
ob_bed_lowpolly.empty_display_type = 'ARROWS'
ob_bed_lowpolly.lineart.crease_threshold = 0.0

# ---- collection membership
scene.collection.objects.link(ob_placesize)
scene.collection.objects.link(ob_average_eggplant_004)
scene.collection.objects.link(ob_small_eggplant_001)
scene.collection.objects.link(ob_average_eggplant_001)
col_places.objects.link(ob_cube_001)
col_places.objects.link(ob_cube_002)
col_places.objects.link(ob_cube_003)
col_places.objects.link(ob_cube_004)
col_places.objects.link(ob_cube_005)
col_test.objects.link(ob_bed_lowpolly)

# ---- scene / render settings (as saved in the file)
scene.frame_start = 1; scene.frame_end = 250; scene.frame_set(1)
scene.render.engine = 'BLENDER_EEVEE_NEXT'
scene.render.image_settings.exr_codec = 'NONE'
scene.render.simplify_subdivision_render = 0
scene.render.simplify_child_particles_render = 0.0
scene.cycles.use_denoising = False
scene.cycles.samples = 128
scene.cycles.sampling_pattern = 'TABULATED_SOBOL'
scene.cycles.use_adaptive_sampling = False
scene.cycles.use_light_tree = False
scene.view_settings.view_transform = 'Filmic'
bpy.context.view_layer.update()

# ---- added for rendering (the .blend has no active camera and no usable light): camera, sun + grey world if the file has none
cam_auto = bpy.data.cameras.new('AutoCamera')
cam_auto.lens = 50.0
cam_auto.sensor_width = 36.0
cam_auto.clip_end = 1000.0
ob_auto_camera = bpy.data.objects.new('AutoCamera', cam_auto)
scene.collection.objects.link(ob_auto_camera)
ob_auto_camera.location = (14.1236, -11.7502, 9.07707)
ob_auto_camera.rotation_euler = (1.09748, -7.21219e-08, 0.694738)
scene.camera = ob_auto_camera
light_auto_sun = bpy.data.lights.new('AutoSun', 'SUN')
light_auto_sun.energy = 3.0
light_auto_sun.angle = 0.0523599
ob_auto_sun = bpy.data.objects.new('AutoSun', light_auto_sun)
scene.collection.objects.link(ob_auto_sun)
ob_auto_sun.rotation_euler = (0.872665, 0.174533, 0.523599)
if scene.world is None:
    world_auto = bpy.data.worlds.new('AutoWorld')
    world_auto.color = (0.3, 0.3, 0.3)
    scene.world = world_auto
bpy.context.view_layer.update()
